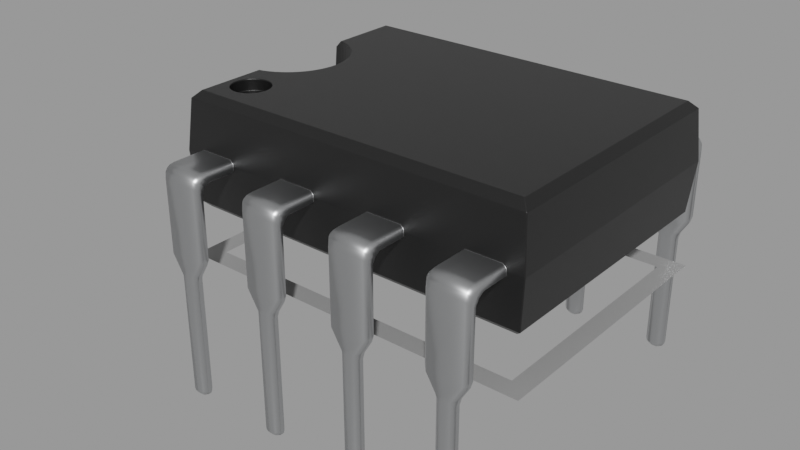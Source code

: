 # Source: d2tp_DIP_01_v01.blend  (saved by Blender 3.0.42; exported with 4.5.12 LTS)
import bpy
from mathutils import Matrix  # noqa: F401  (used for matrix-valued properties, if any)

bpy.ops.wm.read_factory_settings(use_empty=True)
scene = bpy.context.scene
scene.name = 'main'

# ---- materials (node trees are filled in below, after node groups)
mat_sy_alum_matte = bpy.data.materials.new('sy_alum_matte')
mat_sy_alum_matte.use_transparent_shadow = False
mat_sy_dark_matte = bpy.data.materials.new('sy_dark_matte')
mat_sy_dark_matte.use_transparent_shadow = False
mat_sy_dark_matte.roughness = 0.25
mat_sy_lite_matte = bpy.data.materials.new('sy_lite_matte')
mat_sy_lite_matte.use_transparent_shadow = False
mat_sy_lite_matte.roughness = 0.25
mat_sy_chrome_shiny = bpy.data.materials.new('sy_chrome_shiny')
mat_sy_chrome_shiny.use_transparent_shadow = False
mat_sy_copper_shiny = bpy.data.materials.new('sy_copper_shiny')
mat_sy_copper_shiny.use_transparent_shadow = False
mat_ma_darkabs = bpy.data.materials.new('Ma_DarkABS')
mat_ma_darkabs.alpha_threshold = 0.0
mat_ma_darkabs.use_transparent_shadow = False
mat_ma_darkabs.line_color = (0.0, 0.0, 0.0, 1.0)
mat_ma_darkabs_003 = bpy.data.materials.new('Ma_DarkABS.003')
mat_ma_darkabs_003.alpha_threshold = 0.0
mat_ma_darkabs_003.use_transparent_shadow = False
mat_ma_darkabs_003.line_color = (0.0, 0.0, 0.0, 1.0)

# ---- node groups
ng_sy_metal = bpy.data.node_groups.new('sy_metal', 'ShaderNodeTree')
_s = ng_sy_metal.interface.new_socket(name='Color', in_out='OUTPUT', socket_type='NodeSocketColor')
_s.default_value = (0.2987, 0.2987, 0.2987, 1.0)
_s = ng_sy_metal.interface.new_socket(name='Normal', in_out='OUTPUT', socket_type='NodeSocketVector')
_s.min_value = 0.0
_s.max_value = 0.0
_s = ng_sy_metal.interface.new_socket(name='Value', in_out='OUTPUT', socket_type='NodeSocketFloat')
_s.min_value = 0.0
_s.max_value = 0.0
_s = ng_sy_metal.interface.new_socket(name='Color', in_out='INPUT', socket_type='NodeSocketColor')
_s.default_value = (0.2987, 0.2987, 0.2987, 1.0)
_s = ng_sy_metal.interface.new_socket(name='Roughness', in_out='INPUT', socket_type='NodeSocketFloat')
_s.default_value = 1.0
_s.min_value = 0.0
_s.max_value = 2.0
_s = ng_sy_metal.interface.new_socket(name='Bump', in_out='INPUT', socket_type='NodeSocketFloat')
_s.default_value = 1.0
_s.min_value = 0.0
_s.max_value = 2.0
_s = ng_sy_metal.interface.new_socket(name='Scale', in_out='INPUT', socket_type='NodeSocketFloat')
_s.default_value = 1.0
_s.min_value = 0.0
_s.max_value = 2.0
_s = ng_sy_metal.interface.new_socket(name='Normal', in_out='INPUT', socket_type='NodeSocketVector')
_s.min_value = -1.0
_s.max_value = 1.0
_s.hide_value = True
_N = ng_sy_metal.nodes; _L = ng_sy_metal.links
n0 = _N.new('ShaderNodeTexCoord'); n0.name = 'Texture Coordinate.001'; n0.location = (-689, -224)
n1 = _N.new('ShaderNodeMapping'); n1.name = 'Mapping.001'; n1.location = (-479, -207)
n1.width = 240
n1.vector_type = 'TEXTURE'
n1.inputs[2].default_value = (0.7679, 0.576, 0.384)
n2 = _N.new('ShaderNodeTexNoise'); n2.name = 'Musgrave Texture'; n2.location = (-175, -206)
n2.width = 150
n2.normalize = False
n2.inputs[2].default_value = 400.0
n2.inputs[3].default_value = 0.0
n2.inputs[4].default_value = 0.25
n3 = _N.new('ShaderNodeValToRGB'); n3.name = 'ColorRamp'; n3.location = (45, -254)
while len(n3.color_ramp.elements) > 1: n3.color_ramp.elements.remove(n3.color_ramp.elements[-1])
n3.color_ramp.elements[0].position = 0.0; n3.color_ramp.elements[0].color = (0.508, 0.508, 0.508, 1.0)
_e = n3.color_ramp.elements.new(1.0); _e.color = (1.0, 1.0, 1.0, 1.0)
n4 = _N.new('ShaderNodeMix'); n4.name = 'Mix'; n4.location = (351, -115)
n4.data_type = 'RGBA'
n4.blend_type = 'MULTIPLY'
n4.inputs[0].default_value = 0.4667
n5 = _N.new('NodeGroupOutput'); n5.name = 'Group Output'; n5.location = (889, 0)
n6 = _N.new('ShaderNodeRGB'); n6.name = 'RGB'; n6.location = (-683, 362)
n6.outputs[0].default_value = (0.2987, 0.2987, 0.2987, 1.0)
n7 = _N.new('ShaderNodeTexCoord'); n7.name = 'Texture Coordinate'; n7.location = (-689, 83)
n8 = _N.new('ShaderNodeMapping'); n8.name = 'Mapping'; n8.location = (-461, 179)
n8.width = 240
n8.vector_type = 'TEXTURE'
n8.inputs[2].default_value = (0.384, 0.576, 0.7679)
n9 = _N.new('ShaderNodeTexNoise'); n9.name = 'Noise Texture'; n9.location = (-184, 74)
n9.inputs[2].default_value = 150.0
n9.inputs[3].default_value = 5.0
n10 = _N.new('ShaderNodeValToRGB'); n10.name = 'ColorRamp.001'; n10.location = (46, 5)
while len(n10.color_ramp.elements) > 1: n10.color_ramp.elements.remove(n10.color_ramp.elements[-1])
n10.color_ramp.elements[0].position = 0.0; n10.color_ramp.elements[0].color = (0.0, 0.0, 0.0, 1.0)
_e = n10.color_ramp.elements.new(1.0); _e.color = (1.0, 1.0, 1.0, 1.0)
n11 = _N.new('ShaderNodeMath'); n11.name = 'Math'; n11.location = (571, -60)
n11.operation = 'MULTIPLY'
n11.inputs[2].default_value = 0.0
n12 = _N.new('ShaderNodeMath'); n12.name = 'Math.001'; n12.location = (382, -405)
n12.operation = 'DIVIDE'
n12.inputs[1].default_value = 10.0
n12.inputs[2].default_value = 0.0
n13 = _N.new('ShaderNodeBump'); n13.name = 'Bump'; n13.location = (689, -362)
n13.inputs[1].default_value = 0.05
n13.inputs[2].default_value = 1.0
n14 = _N.new('ShaderNodeValue'); n14.name = 'Value'; n14.location = (-1337, -282)
n14.outputs[0].default_value = 1.0
n15 = _N.new('NodeGroupInput'); n15.name = 'Group Input'; n15.location = (-1239, 5)
n16 = _N.new('ShaderNodeCombineXYZ'); n16.name = 'Combine XYZ'; n16.location = (-869, -178)
n17 = _N.new('ShaderNodeMath'); n17.name = 'Math.002'; n17.location = (-1066, -219)
n17.operation = 'MULTIPLY'
n17.inputs[1].default_value = 50.0
n17.inputs[2].default_value = 0.0
n18 = _N.new('ShaderNodeCombineXYZ'); n18.name = 'Combine XYZ.001'; n18.location = (-869, -371)
_L.new(n8.outputs[0], n9.inputs[0])
_L.new(n9.outputs[0], n10.inputs[0])
_L.new(n7.outputs[0], n8.inputs[0])
_L.new(n2.outputs[0], n3.inputs[0])
_L.new(n10.outputs[0], n4.inputs[6])
_L.new(n3.outputs[0], n4.inputs[7])
_L.new(n1.outputs[0], n2.inputs[0])
_L.new(n0.outputs[0], n1.inputs[0])
_L.new(n4.outputs[2], n13.inputs[3])
_L.new(n13.outputs[0], n5.inputs[1])
_L.new(n4.outputs[2], n11.inputs[0])
_L.new(n11.outputs[0], n5.inputs[2])
_L.new(n15.outputs[0], n5.inputs[0])
_L.new(n15.outputs[1], n11.inputs[1])
_L.new(n15.outputs[2], n12.inputs[0])
_L.new(n12.outputs[0], n13.inputs[0])
_L.new(n15.outputs[4], n13.inputs[4])
_L.new(n17.outputs[0], n16.inputs[0])
_L.new(n17.outputs[0], n16.inputs[1])
_L.new(n16.outputs[0], n8.inputs[3])
_L.new(n17.outputs[0], n18.inputs[2])
_L.new(n18.outputs[0], n1.inputs[3])
_L.new(n15.outputs[3], n17.inputs[0])
n5.is_active_output = True
ng_sy_plastic_001 = bpy.data.node_groups.new('sy_plastic.001', 'ShaderNodeTree')
_s = ng_sy_plastic_001.interface.new_socket(name='Color', in_out='OUTPUT', socket_type='NodeSocketColor')
_s.default_value = (0.01341, 0.01341, 0.01341, 1.0)
_s = ng_sy_plastic_001.interface.new_socket(name='Roughness', in_out='OUTPUT', socket_type='NodeSocketColor')
_s.default_value = (0.0, 0.0, 0.0, 0.0)
_s = ng_sy_plastic_001.interface.new_socket(name='Normal', in_out='OUTPUT', socket_type='NodeSocketVector')
_s.min_value = 0.0
_s.max_value = 0.0
_s = ng_sy_plastic_001.interface.new_socket(name='Color', in_out='INPUT', socket_type='NodeSocketColor')
_s.default_value = (0.01341, 0.01341, 0.01341, 1.0)
_s = ng_sy_plastic_001.interface.new_socket(name='Scale', in_out='INPUT', socket_type='NodeSocketFloat')
_s.default_value = 1.0
_s.min_value = 0.0
_s.max_value = 10.0
_s = ng_sy_plastic_001.interface.new_socket(name='Roughness', in_out='INPUT', socket_type='NodeSocketFloat')
_s.default_value = 1.0
_s.min_value = 0.0
_s.max_value = 3.0
_s = ng_sy_plastic_001.interface.new_socket(name='Bump', in_out='INPUT', socket_type='NodeSocketFloat')
_s.default_value = 1.0
_s.min_value = 0.0
_s.max_value = 1.0
_s = ng_sy_plastic_001.interface.new_socket(name='Normal', in_out='INPUT', socket_type='NodeSocketVector')
_s.min_value = -1.0
_s.max_value = 1.0
_s.hide_value = True
_N = ng_sy_plastic_001.nodes; _L = ng_sy_plastic_001.links
n0 = _N.new('ShaderNodeValToRGB'); n0.name = 'ColorRamp'; n0.location = (258, -72)
while len(n0.color_ramp.elements) > 1: n0.color_ramp.elements.remove(n0.color_ramp.elements[-1])
n0.color_ramp.elements[0].position = 0.004545; n0.color_ramp.elements[0].color = (0.2194, 0.2194, 0.2194, 1.0)
_e = n0.color_ramp.elements.new(0.8182); _e.color = (1.0, 1.0, 1.0, 1.0)
n1 = _N.new('ShaderNodeTexNoise'); n1.name = 'Noise Texture'; n1.location = (55, 153)
n2 = _N.new('ShaderNodeTexNoise'); n2.name = 'Musgrave Texture'; n2.location = (46, -89)
n2.width = 150
n2.normalize = False
n2.inputs[2].default_value = 300.0
n2.inputs[3].default_value = 11.2
n2.inputs[4].default_value = 0.25
n3 = _N.new('ShaderNodeValue'); n3.name = 'Value.001'; n3.location = (-353, -382)
n3.outputs[0].default_value = 0.0
n4 = _N.new('ShaderNodeRGB'); n4.name = 'RGB'; n4.location = (-365, 262)
n4.outputs[0].default_value = (0.01341, 0.01341, 0.01341, 1.0)
n5 = _N.new('ShaderNodeMix'); n5.name = 'Mix.001'; n5.location = (550, 25)
n5.data_type = 'RGBA'
n6 = _N.new('NodeReroute'); n6.name = 'Reroute'; n6.location = (-260, -194)
n6.width = 16
n6.socket_idname = 'NodeSocketFloat'
n7 = _N.new('ShaderNodeValue'); n7.name = 'Value'; n7.location = (-429, -187)
n7.outputs[0].default_value = 1.0
n8 = _N.new('ShaderNodeMath'); n8.name = 'Math'; n8.location = (-147, 40)
n8.operation = 'MULTIPLY'
n8.inputs[1].default_value = 400.0
n8.inputs[2].default_value = 0.0
n9 = _N.new('ShaderNodeMath'); n9.name = 'Math.001'; n9.location = (-150, -131)
n9.operation = 'MULTIPLY'
n9.inputs[1].default_value = 300.0
n9.inputs[2].default_value = 0.0
n10 = _N.new('ShaderNodeMath'); n10.name = 'Math.002'; n10.location = (-146, -320)
n10.operation = 'DIVIDE'
n10.inputs[1].default_value = 10.0
n10.inputs[2].default_value = 0.0
n11 = _N.new('ShaderNodeMath'); n11.name = 'Math.003'; n11.location = (746, 19)
n11.operation = 'MULTIPLY'
n11.inputs[2].default_value = 0.0
n12 = _N.new('NodeGroupInput'); n12.name = 'Group Input'; n12.location = (-627, -4)
n13 = _N.new('ShaderNodeValue'); n13.name = 'Value.002'; n13.location = (520, 233)
n13.outputs[0].default_value = 1.0
n14 = _N.new('ShaderNodeBump'); n14.name = 'Bump'; n14.location = (721, -216)
n14.inputs[1].default_value = 0.2
n14.inputs[2].default_value = 1.0
n15 = _N.new('NodeGroupOutput'); n15.name = 'Group Output'; n15.location = (990, -11)
n16 = _N.new('ShaderNodeValToRGB'); n16.name = 'ColorRamp.001'; n16.location = (255, 159)
while len(n16.color_ramp.elements) > 1: n16.color_ramp.elements.remove(n16.color_ramp.elements[-1])
n16.color_ramp.elements[0].position = 0.1727; n16.color_ramp.elements[0].color = (0.2194, 0.2194, 0.2194, 1.0)
_e = n16.color_ramp.elements.new(1.0); _e.color = (1.0, 1.0, 1.0, 1.0)
_L.new(n1.outputs[0], n16.inputs[0])
_L.new(n5.outputs[2], n11.inputs[0])
_L.new(n16.outputs[0], n5.inputs[6])
_L.new(n0.outputs[0], n5.inputs[7])
_L.new(n2.outputs[0], n0.inputs[0])
_L.new(n14.outputs[0], n15.inputs[2])
_L.new(n5.outputs[2], n14.inputs[3])
_L.new(n8.outputs[0], n1.inputs[2])
_L.new(n9.outputs[0], n2.inputs[0])
_L.new(n10.outputs[0], n14.inputs[0])
_L.new(n12.outputs[0], n15.inputs[0])
_L.new(n12.outputs[4], n14.inputs[4])
_L.new(n11.outputs[0], n15.inputs[1])
_L.new(n7.outputs[0], n6.inputs[0])
_L.new(n12.outputs[1], n8.inputs[0])
_L.new(n12.outputs[1], n9.inputs[0])
_L.new(n12.outputs[3], n10.inputs[0])
_L.new(n12.outputs[2], n11.inputs[1])
n15.is_active_output = True
ng_sy_plastic_002 = bpy.data.node_groups.new('sy_plastic.002', 'ShaderNodeTree')
_s = ng_sy_plastic_002.interface.new_socket(name='Color', in_out='OUTPUT', socket_type='NodeSocketColor')
_s.default_value = (0.01341, 0.01341, 0.01341, 1.0)
_s = ng_sy_plastic_002.interface.new_socket(name='Roughness', in_out='OUTPUT', socket_type='NodeSocketColor')
_s.default_value = (0.0, 0.0, 0.0, 0.0)
_s = ng_sy_plastic_002.interface.new_socket(name='Normal', in_out='OUTPUT', socket_type='NodeSocketVector')
_s.min_value = 0.0
_s.max_value = 0.0
_s = ng_sy_plastic_002.interface.new_socket(name='Color', in_out='INPUT', socket_type='NodeSocketColor')
_s.default_value = (0.01341, 0.01341, 0.01341, 1.0)
_s = ng_sy_plastic_002.interface.new_socket(name='Scale', in_out='INPUT', socket_type='NodeSocketFloat')
_s.default_value = 1.0
_s.min_value = 0.0
_s.max_value = 10.0
_s = ng_sy_plastic_002.interface.new_socket(name='Roughness', in_out='INPUT', socket_type='NodeSocketFloat')
_s.default_value = 1.0
_s.min_value = 0.0
_s.max_value = 3.0
_s = ng_sy_plastic_002.interface.new_socket(name='Bump', in_out='INPUT', socket_type='NodeSocketFloat')
_s.default_value = 1.0
_s.min_value = 0.0
_s.max_value = 1.0
_s = ng_sy_plastic_002.interface.new_socket(name='Normal', in_out='INPUT', socket_type='NodeSocketVector')
_s.min_value = -1.0
_s.max_value = 1.0
_s.hide_value = True
_N = ng_sy_plastic_002.nodes; _L = ng_sy_plastic_002.links
n0 = _N.new('ShaderNodeValToRGB'); n0.name = 'ColorRamp'; n0.location = (258, -72)
while len(n0.color_ramp.elements) > 1: n0.color_ramp.elements.remove(n0.color_ramp.elements[-1])
n0.color_ramp.elements[0].position = 0.004545; n0.color_ramp.elements[0].color = (0.2194, 0.2194, 0.2194, 1.0)
_e = n0.color_ramp.elements.new(0.8182); _e.color = (1.0, 1.0, 1.0, 1.0)
n1 = _N.new('ShaderNodeTexNoise'); n1.name = 'Noise Texture'; n1.location = (55, 153)
n2 = _N.new('ShaderNodeTexNoise'); n2.name = 'Musgrave Texture'; n2.location = (46, -89)
n2.width = 150
n2.normalize = False
n2.inputs[2].default_value = 300.0
n2.inputs[3].default_value = 11.2
n2.inputs[4].default_value = 0.25
n3 = _N.new('ShaderNodeValue'); n3.name = 'Value.001'; n3.location = (-353, -382)
n3.outputs[0].default_value = 0.0
n4 = _N.new('ShaderNodeRGB'); n4.name = 'RGB'; n4.location = (-365, 262)
n4.outputs[0].default_value = (0.01341, 0.01341, 0.01341, 1.0)
n5 = _N.new('ShaderNodeMix'); n5.name = 'Mix.001'; n5.location = (550, 25)
n5.data_type = 'RGBA'
n6 = _N.new('NodeReroute'); n6.name = 'Reroute'; n6.location = (-260, -194)
n6.width = 16
n6.socket_idname = 'NodeSocketFloat'
n7 = _N.new('ShaderNodeValue'); n7.name = 'Value'; n7.location = (-429, -187)
n7.outputs[0].default_value = 1.0
n8 = _N.new('ShaderNodeMath'); n8.name = 'Math'; n8.location = (-147, 40)
n8.operation = 'MULTIPLY'
n8.inputs[1].default_value = 400.0
n8.inputs[2].default_value = 0.0
n9 = _N.new('ShaderNodeMath'); n9.name = 'Math.001'; n9.location = (-150, -131)
n9.operation = 'MULTIPLY'
n9.inputs[1].default_value = 300.0
n9.inputs[2].default_value = 0.0
n10 = _N.new('ShaderNodeMath'); n10.name = 'Math.002'; n10.location = (-146, -320)
n10.operation = 'DIVIDE'
n10.inputs[1].default_value = 10.0
n10.inputs[2].default_value = 0.0
n11 = _N.new('ShaderNodeMath'); n11.name = 'Math.003'; n11.location = (746, 19)
n11.operation = 'MULTIPLY'
n11.inputs[2].default_value = 0.0
n12 = _N.new('NodeGroupInput'); n12.name = 'Group Input'; n12.location = (-627, -4)
n13 = _N.new('ShaderNodeValToRGB'); n13.name = 'ColorRamp.001'; n13.location = (255, 159)
while len(n13.color_ramp.elements) > 1: n13.color_ramp.elements.remove(n13.color_ramp.elements[-1])
n13.color_ramp.elements[0].position = 0.1727; n13.color_ramp.elements[0].color = (0.2194, 0.2194, 0.2194, 1.0)
_e = n13.color_ramp.elements.new(1.0); _e.color = (1.0, 1.0, 1.0, 1.0)
n14 = _N.new('ShaderNodeValue'); n14.name = 'Value.002'; n14.location = (520, 233)
n14.outputs[0].default_value = 1.0
n15 = _N.new('ShaderNodeBump'); n15.name = 'Bump'; n15.location = (721, -216)
n15.inputs[1].default_value = 0.2
n15.inputs[2].default_value = 1.0
n16 = _N.new('NodeGroupOutput'); n16.name = 'Group Output'; n16.location = (990, -11)
_L.new(n1.outputs[0], n13.inputs[0])
_L.new(n5.outputs[2], n11.inputs[0])
_L.new(n13.outputs[0], n5.inputs[6])
_L.new(n0.outputs[0], n5.inputs[7])
_L.new(n2.outputs[0], n0.inputs[0])
_L.new(n15.outputs[0], n16.inputs[2])
_L.new(n5.outputs[2], n15.inputs[3])
_L.new(n8.outputs[0], n1.inputs[2])
_L.new(n9.outputs[0], n2.inputs[0])
_L.new(n10.outputs[0], n15.inputs[0])
_L.new(n12.outputs[0], n16.inputs[0])
_L.new(n12.outputs[4], n15.inputs[4])
_L.new(n11.outputs[0], n16.inputs[1])
_L.new(n7.outputs[0], n6.inputs[0])
_L.new(n12.outputs[1], n8.inputs[0])
_L.new(n12.outputs[1], n9.inputs[0])
_L.new(n12.outputs[3], n10.inputs[0])
_L.new(n12.outputs[2], n11.inputs[1])
n16.is_active_output = True
ng_sy_metal_001 = bpy.data.node_groups.new('sy_metal.001', 'ShaderNodeTree')
_s = ng_sy_metal_001.interface.new_socket(name='Color', in_out='OUTPUT', socket_type='NodeSocketColor')
_s.default_value = (0.2987, 0.2987, 0.2987, 1.0)
_s = ng_sy_metal_001.interface.new_socket(name='Normal', in_out='OUTPUT', socket_type='NodeSocketVector')
_s.min_value = 0.0
_s.max_value = 0.0
_s = ng_sy_metal_001.interface.new_socket(name='Value', in_out='OUTPUT', socket_type='NodeSocketFloat')
_s.min_value = 0.0
_s.max_value = 0.0
_s = ng_sy_metal_001.interface.new_socket(name='Color', in_out='INPUT', socket_type='NodeSocketColor')
_s.default_value = (0.2987, 0.2987, 0.2987, 1.0)
_s = ng_sy_metal_001.interface.new_socket(name='Roughness', in_out='INPUT', socket_type='NodeSocketFloat')
_s.default_value = 1.0
_s.min_value = 0.0
_s.max_value = 2.0
_s = ng_sy_metal_001.interface.new_socket(name='Bump', in_out='INPUT', socket_type='NodeSocketFloat')
_s.default_value = 1.0
_s.min_value = 0.0
_s.max_value = 2.0
_s = ng_sy_metal_001.interface.new_socket(name='Scale', in_out='INPUT', socket_type='NodeSocketFloat')
_s.default_value = 1.0
_s.min_value = 0.0
_s.max_value = 2.0
_s = ng_sy_metal_001.interface.new_socket(name='Normal', in_out='INPUT', socket_type='NodeSocketVector')
_s.min_value = -1.0
_s.max_value = 1.0
_s.hide_value = True
_N = ng_sy_metal_001.nodes; _L = ng_sy_metal_001.links
n0 = _N.new('ShaderNodeTexCoord'); n0.name = 'Texture Coordinate.001'; n0.location = (-689, -224)
n1 = _N.new('ShaderNodeMapping'); n1.name = 'Mapping.001'; n1.location = (-479, -207)
n1.width = 240
n1.vector_type = 'TEXTURE'
n2 = _N.new('ShaderNodeTexNoise'); n2.name = 'Musgrave Texture'; n2.location = (-175, -206)
n2.width = 150
n2.normalize = False
n2.inputs[2].default_value = 400.0
n2.inputs[3].default_value = 0.0
n2.inputs[4].default_value = 0.25
n3 = _N.new('ShaderNodeValToRGB'); n3.name = 'ColorRamp'; n3.location = (45, -254)
while len(n3.color_ramp.elements) > 1: n3.color_ramp.elements.remove(n3.color_ramp.elements[-1])
n3.color_ramp.elements[0].position = 0.0; n3.color_ramp.elements[0].color = (0.508, 0.508, 0.508, 1.0)
_e = n3.color_ramp.elements.new(1.0); _e.color = (1.0, 1.0, 1.0, 1.0)
n4 = _N.new('ShaderNodeMix'); n4.name = 'Mix'; n4.location = (351, -115)
n4.data_type = 'RGBA'
n4.blend_type = 'MULTIPLY'
n4.inputs[0].default_value = 0.4667
n5 = _N.new('NodeGroupOutput'); n5.name = 'Group Output'; n5.location = (889, 0)
n6 = _N.new('ShaderNodeRGB'); n6.name = 'RGB'; n6.location = (-683, 362)
n6.outputs[0].default_value = (0.2987, 0.2987, 0.2987, 1.0)
n7 = _N.new('ShaderNodeTexCoord'); n7.name = 'Texture Coordinate'; n7.location = (-689, 83)
n8 = _N.new('ShaderNodeMapping'); n8.name = 'Mapping'; n8.location = (-461, 179)
n8.width = 240
n8.vector_type = 'TEXTURE'
n9 = _N.new('ShaderNodeTexNoise'); n9.name = 'Noise Texture'; n9.location = (-184, 74)
n9.inputs[2].default_value = 150.0
n9.inputs[3].default_value = 5.0
n10 = _N.new('ShaderNodeValToRGB'); n10.name = 'ColorRamp.001'; n10.location = (46, 5)
while len(n10.color_ramp.elements) > 1: n10.color_ramp.elements.remove(n10.color_ramp.elements[-1])
n10.color_ramp.elements[0].position = 0.0; n10.color_ramp.elements[0].color = (0.0, 0.0, 0.0, 1.0)
_e = n10.color_ramp.elements.new(1.0); _e.color = (1.0, 1.0, 1.0, 1.0)
n11 = _N.new('ShaderNodeMath'); n11.name = 'Math'; n11.location = (571, -60)
n11.operation = 'MULTIPLY'
n11.inputs[2].default_value = 0.0
n12 = _N.new('ShaderNodeMath'); n12.name = 'Math.001'; n12.location = (382, -405)
n12.operation = 'DIVIDE'
n12.inputs[1].default_value = 10.0
n12.inputs[2].default_value = 0.0
n13 = _N.new('ShaderNodeBump'); n13.name = 'Bump'; n13.location = (689, -362)
n13.inputs[1].default_value = 0.05
n13.inputs[2].default_value = 1.0
n14 = _N.new('ShaderNodeValue'); n14.name = 'Value'; n14.location = (-1337, -282)
n14.outputs[0].default_value = 1.0
n15 = _N.new('NodeGroupInput'); n15.name = 'Group Input'; n15.location = (-1239, 5)
n16 = _N.new('ShaderNodeCombineXYZ'); n16.name = 'Combine XYZ'; n16.location = (-869, -178)
n17 = _N.new('ShaderNodeMath'); n17.name = 'Math.002'; n17.location = (-1066, -219)
n17.operation = 'MULTIPLY'
n17.inputs[1].default_value = 50.0
n17.inputs[2].default_value = 0.0
n18 = _N.new('ShaderNodeCombineXYZ'); n18.name = 'Combine XYZ.001'; n18.location = (-869, -371)
_L.new(n8.outputs[0], n9.inputs[0])
_L.new(n9.outputs[0], n10.inputs[0])
_L.new(n7.outputs[0], n8.inputs[0])
_L.new(n2.outputs[0], n3.inputs[0])
_L.new(n10.outputs[0], n4.inputs[6])
_L.new(n3.outputs[0], n4.inputs[7])
_L.new(n1.outputs[0], n2.inputs[0])
_L.new(n0.outputs[0], n1.inputs[0])
_L.new(n4.outputs[2], n13.inputs[3])
_L.new(n13.outputs[0], n5.inputs[1])
_L.new(n4.outputs[2], n11.inputs[0])
_L.new(n11.outputs[0], n5.inputs[2])
_L.new(n15.outputs[0], n5.inputs[0])
_L.new(n15.outputs[1], n11.inputs[1])
_L.new(n15.outputs[2], n12.inputs[0])
_L.new(n12.outputs[0], n13.inputs[0])
_L.new(n15.outputs[4], n13.inputs[4])
_L.new(n17.outputs[0], n16.inputs[0])
_L.new(n17.outputs[0], n16.inputs[1])
_L.new(n16.outputs[0], n8.inputs[3])
_L.new(n17.outputs[0], n18.inputs[2])
_L.new(n18.outputs[0], n1.inputs[3])
_L.new(n15.outputs[3], n17.inputs[0])
n5.is_active_output = True
ng_sy_metal_002 = bpy.data.node_groups.new('sy_metal.002', 'ShaderNodeTree')
_s = ng_sy_metal_002.interface.new_socket(name='Color', in_out='OUTPUT', socket_type='NodeSocketColor')
_s.default_value = (0.2987, 0.2987, 0.2987, 1.0)
_s = ng_sy_metal_002.interface.new_socket(name='Normal', in_out='OUTPUT', socket_type='NodeSocketVector')
_s.min_value = 0.0
_s.max_value = 0.0
_s = ng_sy_metal_002.interface.new_socket(name='Value', in_out='OUTPUT', socket_type='NodeSocketFloat')
_s.min_value = 0.0
_s.max_value = 0.0
_s = ng_sy_metal_002.interface.new_socket(name='Color', in_out='INPUT', socket_type='NodeSocketColor')
_s.default_value = (0.2987, 0.2987, 0.2987, 1.0)
_s = ng_sy_metal_002.interface.new_socket(name='Roughness', in_out='INPUT', socket_type='NodeSocketFloat')
_s.default_value = 1.0
_s.min_value = 0.0
_s.max_value = 2.0
_s = ng_sy_metal_002.interface.new_socket(name='Bump', in_out='INPUT', socket_type='NodeSocketFloat')
_s.default_value = 1.0
_s.min_value = 0.0
_s.max_value = 2.0
_s = ng_sy_metal_002.interface.new_socket(name='Scale', in_out='INPUT', socket_type='NodeSocketFloat')
_s.default_value = 1.0
_s.min_value = 0.0
_s.max_value = 2.0
_s = ng_sy_metal_002.interface.new_socket(name='Normal', in_out='INPUT', socket_type='NodeSocketVector')
_s.min_value = -1.0
_s.max_value = 1.0
_s.hide_value = True
_N = ng_sy_metal_002.nodes; _L = ng_sy_metal_002.links
n0 = _N.new('ShaderNodeTexCoord'); n0.name = 'Texture Coordinate.001'; n0.location = (-689, -224)
n1 = _N.new('ShaderNodeMapping'); n1.name = 'Mapping.001'; n1.location = (-479, -207)
n1.width = 240
n1.vector_type = 'TEXTURE'
n2 = _N.new('ShaderNodeTexNoise'); n2.name = 'Musgrave Texture'; n2.location = (-175, -206)
n2.width = 150
n2.normalize = False
n2.inputs[2].default_value = 400.0
n2.inputs[3].default_value = 0.0
n2.inputs[4].default_value = 0.25
n3 = _N.new('ShaderNodeValToRGB'); n3.name = 'ColorRamp'; n3.location = (45, -254)
while len(n3.color_ramp.elements) > 1: n3.color_ramp.elements.remove(n3.color_ramp.elements[-1])
n3.color_ramp.elements[0].position = 0.0; n3.color_ramp.elements[0].color = (0.508, 0.508, 0.508, 1.0)
_e = n3.color_ramp.elements.new(1.0); _e.color = (1.0, 1.0, 1.0, 1.0)
n4 = _N.new('ShaderNodeMix'); n4.name = 'Mix'; n4.location = (351, -115)
n4.data_type = 'RGBA'
n4.blend_type = 'MULTIPLY'
n4.inputs[0].default_value = 0.4667
n5 = _N.new('NodeGroupOutput'); n5.name = 'Group Output'; n5.location = (889, 0)
n6 = _N.new('ShaderNodeRGB'); n6.name = 'RGB'; n6.location = (-683, 362)
n6.outputs[0].default_value = (0.2987, 0.2987, 0.2987, 1.0)
n7 = _N.new('ShaderNodeTexCoord'); n7.name = 'Texture Coordinate'; n7.location = (-689, 83)
n8 = _N.new('ShaderNodeMapping'); n8.name = 'Mapping'; n8.location = (-461, 179)
n8.width = 240
n8.vector_type = 'TEXTURE'
n9 = _N.new('ShaderNodeTexNoise'); n9.name = 'Noise Texture'; n9.location = (-184, 74)
n9.inputs[2].default_value = 150.0
n9.inputs[3].default_value = 5.0
n10 = _N.new('ShaderNodeValToRGB'); n10.name = 'ColorRamp.001'; n10.location = (46, 5)
while len(n10.color_ramp.elements) > 1: n10.color_ramp.elements.remove(n10.color_ramp.elements[-1])
n10.color_ramp.elements[0].position = 0.0; n10.color_ramp.elements[0].color = (0.0, 0.0, 0.0, 1.0)
_e = n10.color_ramp.elements.new(1.0); _e.color = (1.0, 1.0, 1.0, 1.0)
n11 = _N.new('ShaderNodeMath'); n11.name = 'Math'; n11.location = (571, -60)
n11.operation = 'MULTIPLY'
n11.inputs[2].default_value = 0.0
n12 = _N.new('ShaderNodeMath'); n12.name = 'Math.001'; n12.location = (382, -405)
n12.operation = 'DIVIDE'
n12.inputs[1].default_value = 10.0
n12.inputs[2].default_value = 0.0
n13 = _N.new('ShaderNodeBump'); n13.name = 'Bump'; n13.location = (689, -362)
n13.inputs[1].default_value = 0.05
n13.inputs[2].default_value = 1.0
n14 = _N.new('ShaderNodeValue'); n14.name = 'Value'; n14.location = (-1337, -282)
n14.outputs[0].default_value = 1.0
n15 = _N.new('NodeGroupInput'); n15.name = 'Group Input'; n15.location = (-1239, 5)
n16 = _N.new('ShaderNodeCombineXYZ'); n16.name = 'Combine XYZ'; n16.location = (-869, -178)
n17 = _N.new('ShaderNodeMath'); n17.name = 'Math.002'; n17.location = (-1066, -219)
n17.operation = 'MULTIPLY'
n17.inputs[1].default_value = 50.0
n17.inputs[2].default_value = 0.0
n18 = _N.new('ShaderNodeCombineXYZ'); n18.name = 'Combine XYZ.001'; n18.location = (-869, -371)
_L.new(n8.outputs[0], n9.inputs[0])
_L.new(n9.outputs[0], n10.inputs[0])
_L.new(n7.outputs[0], n8.inputs[0])
_L.new(n2.outputs[0], n3.inputs[0])
_L.new(n10.outputs[0], n4.inputs[6])
_L.new(n3.outputs[0], n4.inputs[7])
_L.new(n1.outputs[0], n2.inputs[0])
_L.new(n0.outputs[0], n1.inputs[0])
_L.new(n4.outputs[2], n13.inputs[3])
_L.new(n13.outputs[0], n5.inputs[1])
_L.new(n4.outputs[2], n11.inputs[0])
_L.new(n11.outputs[0], n5.inputs[2])
_L.new(n15.outputs[0], n5.inputs[0])
_L.new(n15.outputs[1], n11.inputs[1])
_L.new(n15.outputs[2], n12.inputs[0])
_L.new(n12.outputs[0], n13.inputs[0])
_L.new(n15.outputs[4], n13.inputs[4])
_L.new(n17.outputs[0], n16.inputs[0])
_L.new(n17.outputs[0], n16.inputs[1])
_L.new(n16.outputs[0], n8.inputs[3])
_L.new(n17.outputs[0], n18.inputs[2])
_L.new(n18.outputs[0], n1.inputs[3])
_L.new(n15.outputs[3], n17.inputs[0])
n5.is_active_output = True
ng_createchipbody_001 = bpy.data.node_groups.new('CreateChipBody.001', 'GeometryNodeTree')
_s = ng_createchipbody_001.interface.new_socket(name='Geometry', in_out='OUTPUT', socket_type='NodeSocketGeometry')
_s = ng_createchipbody_001.interface.new_socket(name='Body Dimension X', in_out='INPUT', socket_type='NodeSocketFloat')
_s.min_value = -1e+04
_s.max_value = 1e+04
_s = ng_createchipbody_001.interface.new_socket(name='Body Dimension Y', in_out='INPUT', socket_type='NodeSocketFloat')
_s.default_value = 0.5
_s.min_value = -1e+04
_s.max_value = 1e+04
_s = ng_createchipbody_001.interface.new_socket(name='Body Dimension Z', in_out='INPUT', socket_type='NodeSocketFloat')
_s.default_value = 0.2
_s.min_value = -1e+04
_s.max_value = 1e+04
_s = ng_createchipbody_001.interface.new_socket(name='Orientation Marker X Offset', in_out='INPUT', socket_type='NodeSocketFloat')
_s.default_value = 0.5
_s.min_value = -1e+04
_s.max_value = 1e+04
_s = ng_createchipbody_001.interface.new_socket(name='Body X Offset', in_out='INPUT', socket_type='NodeSocketFloat')
_s.min_value = -1e+04
_s.max_value = 1e+04
_s = ng_createchipbody_001.interface.new_socket(name='Mark Front of Chip', in_out='INPUT', socket_type='NodeSocketBool')
_s = ng_createchipbody_001.interface.new_socket(name='Mark Pin 1', in_out='INPUT', socket_type='NodeSocketBool')
_s = ng_createchipbody_001.interface.new_socket(name='Shade Smooth', in_out='INPUT', socket_type='NodeSocketBool')
_s = ng_createchipbody_001.interface.new_socket(name='Chip Material', in_out='INPUT', socket_type='NodeSocketMaterial')
_s.default_value = mat_ma_darkabs_003
_s = ng_createchipbody_001.interface.new_socket(name='Chip Z Offset', in_out='INPUT', socket_type='NodeSocketFloat')
_s.default_value = 0.2
_s.min_value = -1e+04
_s.max_value = 1e+04
_s = ng_createchipbody_001.interface.new_socket(name='Marking Z Offset', in_out='INPUT', socket_type='NodeSocketFloat')
_s.default_value = 0.4
_s.min_value = -1e+04
_s.max_value = 1e+04
_s = ng_createchipbody_001.interface.new_socket(name='Use Square Cutout', in_out='INPUT', socket_type='NodeSocketBool')
_s = ng_createchipbody_001.interface.new_socket(name='Cutout Z Offset', in_out='INPUT', socket_type='NodeSocketFloat')
_s.min_value = -1e+04
_s.max_value = 1e+04
_s = ng_createchipbody_001.interface.new_socket(name='Mirron Front Mark', in_out='INPUT', socket_type='NodeSocketBool')
ng_createchipbody_001.is_modifier = True
_N = ng_createchipbody_001.nodes; _L = ng_createchipbody_001.links
n0 = _N.new('GeometryNodeStoreNamedAttribute'); n0.name = 'Store Named Attribute.007'; n0.location = (411, -163)
n0.data_type = 'FLOAT_VECTOR'
n0.domain = 'CORNER'
n0.inputs[2].default_value = 'uv_map'
n1 = _N.new('GeometryNodeStoreNamedAttribute'); n1.name = 'Store Named Attribute.006'; n1.location = (836, -801)
n1.data_type = 'FLOAT_VECTOR'
n1.domain = 'CORNER'
n1.inputs[2].default_value = 'uv_map'
n2 = _N.new('GeometryNodeStoreNamedAttribute'); n2.name = 'Store Named Attribute.005'; n2.location = (835, -740)
n2.data_type = 'FLOAT_VECTOR'
n2.domain = 'CORNER'
n2.inputs[2].default_value = 'uv_map'
n3 = _N.new('GeometryNodeStoreNamedAttribute'); n3.name = 'Store Named Attribute.004'; n3.location = (48, 39)
n3.data_type = 'FLOAT_VECTOR'
n3.domain = 'CORNER'
n3.inputs[2].default_value = 'uv_map'
n4 = _N.new('GeometryNodeStoreNamedAttribute'); n4.name = 'Store Named Attribute.003'; n4.location = (-493, -2943)
n4.data_type = 'FLOAT_VECTOR'
n4.domain = 'CORNER'
n4.inputs[2].default_value = 'uv_map'
n5 = _N.new('GeometryNodeStoreNamedAttribute'); n5.name = 'Store Named Attribute.002'; n5.location = (-494, -2078)
n5.data_type = 'FLOAT_VECTOR'
n5.domain = 'CORNER'
n5.inputs[2].default_value = 'uv_map'
n6 = _N.new('GeometryNodeStoreNamedAttribute'); n6.name = 'Store Named Attribute.001'; n6.location = (-493, -1216)
n6.data_type = 'FLOAT_VECTOR'
n6.domain = 'CORNER'
n6.inputs[2].default_value = 'uv_map'
n7 = _N.new('GeometryNodeStoreNamedAttribute'); n7.name = 'Store Named Attribute'; n7.location = (-494, -351)
n7.data_type = 'FLOAT_VECTOR'
n7.domain = 'CORNER'
n7.inputs[2].default_value = 'uv_map'
n8 = _N.new('NodeFrame'); n8.name = 'Frame.001'; n8.location = (1303, -582)
n8.label = 'Mark front/rear of chip'
n8.width = 2627
n9 = _N.new('NodeFrame'); n9.name = 'Frame'; n9.location = (2485, -1906)
n9.label = 'Generate First Pin Marking'
n9.width = 1212
n10 = _N.new('GeometryNodeTransform'); n10.name = 'Transform'; n10.location = (26, -349)
n11 = _N.new('GeometryNodeTransform'); n11.name = 'Transform.003'; n11.location = (26, -781)
n12 = _N.new('GeometryNodeTransform'); n12.name = 'Transform.004'; n12.location = (26, -997)
n13 = _N.new('GeometryNodeTransform'); n13.name = 'Transform.007'; n13.location = (26, -1645)
n14 = _N.new('ShaderNodeCombineXYZ'); n14.name = 'Combine XYZ.006'; n14.location = (-519, -969)
n15 = _N.new('ShaderNodeCombineXYZ'); n15.name = 'Combine XYZ.001'; n15.location = (-519, -835)
n16 = _N.new('GeometryNodeMeshCube'); n16.name = 'Cube.001'; n16.location = (-519, -351)
n16.inputs[0].default_value = (100.0, 100.0, 1.0)
n17 = _N.new('ShaderNodeCombineXYZ'); n17.name = 'Combine XYZ.010'; n17.location = (-519, -567)
n18 = _N.new('ShaderNodeCombineXYZ'); n18.name = 'Combine XYZ.011'; n18.location = (-519, -701)
n19 = _N.new('GeometryNodeMeshCube'); n19.name = 'Cube.002'; n19.location = (-518, -1216)
n19.inputs[0].default_value = (100.0, 100.0, 1.0)
n20 = _N.new('ShaderNodeCombineXYZ'); n20.name = 'Combine XYZ.012'; n20.location = (-518, -1432)
n21 = _N.new('ShaderNodeCombineXYZ'); n21.name = 'Combine XYZ.013'; n21.location = (-518, -1566)
n22 = _N.new('ShaderNodeCombineXYZ'); n22.name = 'Combine XYZ.014'; n22.location = (-518, -1834)
n23 = _N.new('ShaderNodeCombineXYZ'); n23.name = 'Combine XYZ.015'; n23.location = (-518, -1700)
n24 = _N.new('ShaderNodeMath'); n24.name = 'Math.008'; n24.location = (-716, -1638)
n24.hide = True
n24.operation = 'MULTIPLY'
n24.inputs[1].default_value = -1.0
n25 = _N.new('ShaderNodeMath'); n25.name = 'Math.006'; n25.location = (-720, -1883)
n25.hide = True
n25.operation = 'MULTIPLY'
n25.inputs[1].default_value = -1.0
n26 = _N.new('ShaderNodeMath'); n26.name = 'Math.007'; n26.location = (-918, -1760)
n27 = _N.new('ShaderNodeMath'); n27.name = 'Math.009'; n27.location = (-1120, -1493)
n27.operation = 'RADIANS'
n28 = _N.new('ShaderNodeMath'); n28.name = 'Math.010'; n28.location = (-1120, -1638)
n28.operation = 'DIVIDE'
n28.inputs[1].default_value = 2.0
n29 = _N.new('ShaderNodeMath'); n29.name = 'Math.011'; n29.location = (-699, -1040)
n29.hide = True
n29.operation = 'MULTIPLY'
n29.inputs[1].default_value = -1.0
n30 = _N.new('ShaderNodeMath'); n30.name = 'Math.012'; n30.location = (-699, -750)
n30.hide = True
n30.operation = 'MULTIPLY'
n30.inputs[1].default_value = -1.0
n31 = _N.new('ShaderNodeMath'); n31.name = 'Math.013'; n31.location = (-921, -876)
n32 = _N.new('ShaderNodeMath'); n32.name = 'Math.014'; n32.location = (-1155, -722)
n32.operation = 'DIVIDE'
n32.inputs[1].default_value = 2.0
n33 = _N.new('ShaderNodeMath'); n33.name = 'Math.015'; n33.location = (-922, -588)
n33.operation = 'RADIANS'
n34 = _N.new('GeometryNodeTransform'); n34.name = 'Transform.008'; n34.location = (26, -2076)
n35 = _N.new('GeometryNodeTransform'); n35.name = 'Transform.013'; n35.location = (26, -2940)
n36 = _N.new('ShaderNodeCombineXYZ'); n36.name = 'Combine XYZ.016'; n36.location = (-519, -2696)
n37 = _N.new('ShaderNodeCombineXYZ'); n37.name = 'Combine XYZ.017'; n37.location = (-519, -2562)
n38 = _N.new('GeometryNodeMeshCube'); n38.name = 'Cube.003'; n38.location = (-519, -2078)
n38.inputs[0].default_value = (100.0, 100.0, 1.0)
n39 = _N.new('ShaderNodeCombineXYZ'); n39.name = 'Combine XYZ.018'; n39.location = (-519, -2294)
n40 = _N.new('ShaderNodeCombineXYZ'); n40.name = 'Combine XYZ.019'; n40.location = (-519, -2428)
n41 = _N.new('GeometryNodeMeshCube'); n41.name = 'Cube.004'; n41.location = (-518, -2943)
n41.inputs[0].default_value = (100.0, 100.0, 1.0)
n42 = _N.new('ShaderNodeCombineXYZ'); n42.name = 'Combine XYZ.020'; n42.location = (-518, -3159)
n43 = _N.new('ShaderNodeCombineXYZ'); n43.name = 'Combine XYZ.021'; n43.location = (-518, -3293)
n44 = _N.new('ShaderNodeCombineXYZ'); n44.name = 'Combine XYZ.022'; n44.location = (-518, -3561)
n45 = _N.new('ShaderNodeCombineXYZ'); n45.name = 'Combine XYZ.023'; n45.location = (-518, -3427)
n46 = _N.new('ShaderNodeMath'); n46.name = 'Math.016'; n46.location = (-716, -3364)
n46.hide = True
n46.operation = 'MULTIPLY'
n46.inputs[1].default_value = -1.0
n47 = _N.new('ShaderNodeMath'); n47.name = 'Math.017'; n47.location = (-720, -3610)
n47.hide = True
n47.operation = 'MULTIPLY'
n47.inputs[1].default_value = -1.0
n48 = _N.new('ShaderNodeMath'); n48.name = 'Math.018'; n48.location = (-918, -3487)
n49 = _N.new('ShaderNodeMath'); n49.name = 'Math.019'; n49.location = (-1120, -3220)
n49.operation = 'RADIANS'
n50 = _N.new('ShaderNodeMath'); n50.name = 'Math.020'; n50.location = (-1120, -3365)
n50.operation = 'DIVIDE'
n50.inputs[1].default_value = 2.0
n51 = _N.new('ShaderNodeMath'); n51.name = 'Math.021'; n51.location = (-699, -2767)
n51.hide = True
n51.operation = 'MULTIPLY'
n51.inputs[1].default_value = -1.0
n52 = _N.new('ShaderNodeMath'); n52.name = 'Math.022'; n52.location = (-699, -2477)
n52.hide = True
n52.operation = 'MULTIPLY'
n52.inputs[1].default_value = -1.0
n53 = _N.new('ShaderNodeMath'); n53.name = 'Math.023'; n53.location = (-921, -2603)
n54 = _N.new('ShaderNodeMath'); n54.name = 'Math.024'; n54.location = (-1155, -2449)
n54.operation = 'DIVIDE'
n54.inputs[1].default_value = 2.0
n55 = _N.new('ShaderNodeMath'); n55.name = 'Math.025'; n55.location = (-922, -2314)
n55.operation = 'RADIANS'
n56 = _N.new('GeometryNodeTransform'); n56.name = 'Transform.011'; n56.location = (26, -2292)
n57 = _N.new('GeometryNodeTransform'); n57.name = 'Transform.014'; n57.location = (26, -3156)
n58 = _N.new('GeometryNodeTransform'); n58.name = 'Transform.015'; n58.location = (26, -3372)
n59 = _N.new('GeometryNodeTransform'); n59.name = 'Transform.001'; n59.location = (26, -565)
n60 = _N.new('GeometryNodeTransform'); n60.name = 'Transform.009'; n60.location = (26, -1213)
n61 = _N.new('GeometryNodeTransform'); n61.name = 'Transform.010'; n61.location = (26, -1429)
n62 = _N.new('GeometryNodeTransform'); n62.name = 'Transform.012'; n62.location = (26, -1861)
n63 = _N.new('GeometryNodeTransform'); n63.name = 'Transform.016'; n63.location = (26, -2508)
n64 = _N.new('GeometryNodeTransform'); n64.name = 'Transform.017'; n64.location = (26, -2724)
n65 = _N.new('GeometryNodeMeshBoolean'); n65.name = 'Mesh Boolean'; n65.location = (900, -106)
n65.solver = 'EXACT'
n66 = _N.new('GeometryNodeMeshBoolean'); n66.name = 'Mesh Boolean.001'; n66.location = (1090, -106)
n66.solver = 'EXACT'
n67 = _N.new('GeometryNodeMeshBoolean'); n67.name = 'Mesh Boolean.004'; n67.location = (1280, -106)
n67.solver = 'EXACT'
n68 = _N.new('GeometryNodeMeshBoolean'); n68.name = 'Mesh Boolean.005'; n68.location = (1470, -106)
n68.solver = 'EXACT'
n69 = _N.new('GeometryNodeTransform'); n69.name = 'Transform.018'; n69.location = (26, -3588)
n70 = _N.new('GeometryNodeMeshCube'); n70.name = 'Cube'; n70.location = (23, 39)
n71 = _N.new('ShaderNodeCombineXYZ'); n71.name = 'Combine XYZ'; n71.location = (-503, 34)
n72 = _N.new('ShaderNodeValue'); n72.name = 'Value.003'; n72.location = (-1562, -906)
n72.label = 'Angle'
n72.outputs[0].default_value = 85.0
n73 = _N.new('ShaderNodeValue'); n73.name = 'Value.004'; n73.location = (-1562, -1001)
n73.label = 'Langth Offset'
n73.outputs[0].default_value = 0.5
n74 = _N.new('ShaderNodeValue'); n74.name = 'Value.008'; n74.location = (-1877, -2559)
n74.label = 'Angle'
n74.outputs[0].default_value = 45.0
n75 = _N.new('ShaderNodeValue'); n75.name = 'Value.009'; n75.location = (-1877, -2654)
n75.label = 'Langth Offset'
n75.outputs[0].default_value = 0.825
n76 = _N.new('NodeReroute'); n76.name = 'Reroute.001'; n76.location = (-1987, -545)
n76.width = 16
n76.socket_idname = 'NodeSocketFloat'
n77 = _N.new('NodeReroute'); n77.name = 'Reroute.002'; n77.location = (-1988, -637)
n77.width = 16
n77.socket_idname = 'NodeSocketFloat'
n78 = _N.new('NodeReroute'); n78.name = 'Reroute'; n78.location = (-1986, -453)
n78.width = 16
n78.socket_idname = 'NodeSocketFloat'
n79 = _N.new('NodeGroupInput'); n79.name = 'Group Input.001'; n79.location = (-2724, -447)
n80 = _N.new('GeometryNodeTransform'); n80.name = 'Transform.019'; n80.location = (2579, 379)
n81 = _N.new('GeometryNodeMeshBoolean'); n81.name = 'Mesh Boolean.003'; n81.location = (4321, 118)
n81.solver = 'EXACT'
n81.inputs[3].default_value = True
n82 = _N.new('GeometryNodeSetMaterial'); n82.name = 'Set Material.001'; n82.location = (4735, 0)
n83 = _N.new('GeometryNodeJoinGeometry'); n83.name = 'Join Geometry'; n83.location = (5176, 49)
n84 = _N.new('NodeGroupOutput'); n84.name = 'Group Output'; n84.location = (5536, 43)
n85 = _N.new('GeometryNodeSetShadeSmooth'); n85.name = 'Set Shade Smooth'; n85.location = (4948, 25)
n86 = _N.new('ShaderNodeCombineXYZ'); n86.name = 'Combine XYZ.002'; n86.location = (2362, 216)
n87 = _N.new('GeometryNodeTransform'); n87.name = 'Transform.002'; n87.location = (2457, -42)
n88 = _N.new('GeometryNodeMeshBoolean'); n88.name = 'Mesh Boolean.002'; n88.location = (2224, -30)
n88.solver = 'EXACT'
n89 = _N.new('GeometryNodeJoinGeometry'); n89.name = 'Join Geometry.001'; n89.location = (1691, -283)
n90 = _N.new('ShaderNodeCombineXYZ'); n90.name = 'Combine XYZ.009'; n90.location = (1685, -421)
n91 = _N.new('NodeGroupInput'); n91.name = 'Group Input.002'; n91.location = (30, -558)
n92 = _N.new('GeometryNodeSwitch'); n92.name = 'Switch.003'; n92.location = (1455, -596)
n93 = _N.new('GeometryNodeTransform'); n93.name = 'Transform.020'; n93.location = (1421, -790)
n94 = _N.new('ShaderNodeVectorMath'); n94.name = 'Vector Math'; n94.location = (1221, -903)
n94.operation = 'MULTIPLY'
n94.inputs[1].default_value = (-1.0, 1.0, 1.0)
n95 = _N.new('GeometryNodeSwitch'); n95.name = 'Switch.002'; n95.location = (1006, -643)
n96 = _N.new('ShaderNodeCombineXYZ'); n96.name = 'Combine XYZ.007'; n96.location = (815, -851)
n97 = _N.new('GeometryNodeTransform'); n97.name = 'Transform.005'; n97.location = (1217, -613)
n98 = _N.new('GeometryNodeMeshCylinder'); n98.name = 'Cylinder.002'; n98.location = (810, -740)
n98.hide = True
n98.inputs[0].default_value = 64
n98.inputs[1].default_value = 20
n98.inputs[2].default_value = 2
n98.inputs[3].default_value = 0.15
n98.inputs[4].default_value = 10.0
n99 = _N.new('GeometryNodeMeshCube'); n99.name = 'Cube.005'; n99.location = (811, -801)
n99.hide = True
n99.inputs[0].default_value = (0.2, 0.2, 10.0)
n100 = _N.new('ShaderNodeMath'); n100.name = 'Math'; n100.location = (546, -860)
n101 = _N.new('ShaderNodeMath'); n101.name = 'Math.003'; n101.location = (378, -775)
n101.hide = True
n101.operation = 'DIVIDE'
n101.inputs[1].default_value = -2.0
n102 = _N.new('ShaderNodeMath'); n102.name = 'Math.004'; n102.location = (376, -850)
n102.inputs[1].default_value = 5.0
n103 = _N.new('GeometryNodeSwitch'); n103.name = 'Switch'; n103.location = (1951, -146)
n104 = _N.new('ShaderNodeMath'); n104.name = 'Math.005'; n104.location = (436, -420)
n104.operation = 'MULTIPLY'
n104.inputs[1].default_value = -0.33
n105 = _N.new('ShaderNodeCombineXYZ'); n105.name = 'Combine XYZ.008'; n105.location = (619, -369)
n105.inputs[2].default_value = 1.4
n106 = _N.new('GeometryNodeSwitch'); n106.name = 'Switch.001'; n106.location = (1042, -30)
n107 = _N.new('GeometryNodeTransform'); n107.name = 'Transform.006'; n107.location = (798, -158)
n108 = _N.new('NodeGroupInput'); n108.name = 'Group Input.003'; n108.location = (30, -317)
n109 = _N.new('GeometryNodeMeshCylinder'); n109.name = 'Cylinder.001'; n109.location = (386, -163)
n109.inputs[0].default_value = 64
n109.inputs[1].default_value = 20
n109.inputs[2].default_value = 2
n109.inputs[3].default_value = 0.05
n0.parent = n9
n1.parent = n8
n2.parent = n8
n87.parent = n8
n88.parent = n8
n89.parent = n8
n90.parent = n8
n91.parent = n8
n92.parent = n8
n93.parent = n8
n94.parent = n8
n95.parent = n8
n96.parent = n8
n97.parent = n8
n98.parent = n8
n99.parent = n8
n100.parent = n8
n101.parent = n8
n102.parent = n8
n103.parent = n8
n104.parent = n9
n105.parent = n9
n106.parent = n9
n107.parent = n9
n108.parent = n9
n109.parent = n9
_L.new(n88.outputs[0], n87.inputs[0])
_L.new(n0.outputs[0], n107.inputs[0])
_L.new(n83.outputs[0], n84.inputs[0])
_L.new(n82.outputs[0], n85.inputs[0])
_L.new(n91.outputs[0], n101.inputs[0])
_L.new(n101.outputs[0], n96.inputs[0])
_L.new(n91.outputs[9], n102.inputs[0])
_L.new(n102.outputs[0], n100.inputs[0])
_L.new(n108.outputs[1], n104.inputs[0])
_L.new(n104.outputs[0], n105.inputs[1])
_L.new(n105.outputs[0], n107.inputs[1])
_L.new(n87.outputs[0], n81.inputs[0])
_L.new(n81.outputs[0], n82.inputs[0])
_L.new(n91.outputs[4], n90.inputs[0])
_L.new(n90.outputs[0], n87.inputs[1])
_L.new(n106.outputs[0], n81.inputs[1])
_L.new(n107.outputs[0], n106.inputs[2])
_L.new(n108.outputs[6], n106.inputs[0])
_L.new(n91.outputs[8], n82.inputs[2])
_L.new(n85.outputs[0], n83.inputs[0])
_L.new(n103.outputs[0], n88.inputs[1])
_L.new(n97.outputs[0], n89.inputs[0])
_L.new(n91.outputs[5], n103.inputs[0])
_L.new(n71.outputs[0], n70.inputs[0])
_L.new(n78.outputs[0], n71.inputs[0])
_L.new(n76.outputs[0], n71.inputs[1])
_L.new(n77.outputs[0], n71.inputs[2])
_L.new(n7.outputs[0], n10.inputs[0])
_L.new(n76.outputs[0], n32.inputs[0])
_L.new(n15.outputs[0], n10.inputs[1])
_L.new(n29.outputs[0], n14.inputs[1])
_L.new(n14.outputs[0], n59.inputs[1])
_L.new(n7.outputs[0], n59.inputs[0])
_L.new(n15.outputs[0], n11.inputs[1])
_L.new(n14.outputs[0], n12.inputs[1])
_L.new(n7.outputs[0], n11.inputs[0])
_L.new(n7.outputs[0], n12.inputs[0])
_L.new(n32.outputs[0], n31.inputs[0])
_L.new(n31.outputs[0], n15.inputs[1])
_L.new(n31.outputs[0], n29.inputs[0])
_L.new(n30.outputs[0], n18.inputs[0])
_L.new(n17.outputs[0], n10.inputs[2])
_L.new(n17.outputs[0], n59.inputs[2])
_L.new(n18.outputs[0], n11.inputs[2])
_L.new(n18.outputs[0], n12.inputs[2])
_L.new(n73.outputs[0], n31.inputs[1])
_L.new(n72.outputs[0], n33.inputs[0])
_L.new(n33.outputs[0], n17.inputs[0])
_L.new(n33.outputs[0], n30.inputs[0])
_L.new(n6.outputs[0], n60.inputs[0])
_L.new(n23.outputs[0], n60.inputs[1])
_L.new(n22.outputs[0], n61.inputs[1])
_L.new(n6.outputs[0], n61.inputs[0])
_L.new(n23.outputs[0], n13.inputs[1])
_L.new(n22.outputs[0], n62.inputs[1])
_L.new(n6.outputs[0], n13.inputs[0])
_L.new(n6.outputs[0], n62.inputs[0])
_L.new(n28.outputs[0], n26.inputs[0])
_L.new(n26.outputs[0], n25.inputs[0])
_L.new(n20.outputs[0], n60.inputs[2])
_L.new(n20.outputs[0], n61.inputs[2])
_L.new(n21.outputs[0], n13.inputs[2])
_L.new(n21.outputs[0], n62.inputs[2])
_L.new(n27.outputs[0], n24.inputs[0])
_L.new(n78.outputs[0], n28.inputs[0])
_L.new(n27.outputs[0], n20.inputs[1])
_L.new(n24.outputs[0], n21.inputs[1])
_L.new(n25.outputs[0], n22.inputs[0])
_L.new(n26.outputs[0], n23.inputs[0])
_L.new(n3.outputs[0], n65.inputs[0])
_L.new(n72.outputs[0], n27.inputs[0])
_L.new(n73.outputs[0], n26.inputs[1])
_L.new(n5.outputs[0], n34.inputs[0])
_L.new(n37.outputs[0], n34.inputs[1])
_L.new(n51.outputs[0], n36.inputs[1])
_L.new(n36.outputs[0], n56.inputs[1])
_L.new(n5.outputs[0], n56.inputs[0])
_L.new(n37.outputs[0], n63.inputs[1])
_L.new(n36.outputs[0], n64.inputs[1])
_L.new(n5.outputs[0], n63.inputs[0])
_L.new(n5.outputs[0], n64.inputs[0])
_L.new(n54.outputs[0], n53.inputs[0])
_L.new(n53.outputs[0], n37.inputs[1])
_L.new(n53.outputs[0], n51.inputs[0])
_L.new(n52.outputs[0], n40.inputs[0])
_L.new(n39.outputs[0], n34.inputs[2])
_L.new(n39.outputs[0], n56.inputs[2])
_L.new(n40.outputs[0], n63.inputs[2])
_L.new(n40.outputs[0], n64.inputs[2])
_L.new(n75.outputs[0], n53.inputs[1])
_L.new(n74.outputs[0], n55.inputs[0])
_L.new(n55.outputs[0], n39.inputs[0])
_L.new(n55.outputs[0], n52.inputs[0])
_L.new(n4.outputs[0], n35.inputs[0])
_L.new(n45.outputs[0], n35.inputs[1])
_L.new(n44.outputs[0], n57.inputs[1])
_L.new(n4.outputs[0], n57.inputs[0])
_L.new(n45.outputs[0], n58.inputs[1])
_L.new(n44.outputs[0], n69.inputs[1])
_L.new(n4.outputs[0], n58.inputs[0])
_L.new(n4.outputs[0], n69.inputs[0])
_L.new(n50.outputs[0], n48.inputs[0])
_L.new(n48.outputs[0], n47.inputs[0])
_L.new(n42.outputs[0], n35.inputs[2])
_L.new(n42.outputs[0], n57.inputs[2])
_L.new(n43.outputs[0], n58.inputs[2])
_L.new(n43.outputs[0], n69.inputs[2])
_L.new(n49.outputs[0], n46.inputs[0])
_L.new(n49.outputs[0], n42.inputs[1])
_L.new(n46.outputs[0], n43.inputs[1])
_L.new(n47.outputs[0], n44.inputs[0])
_L.new(n48.outputs[0], n45.inputs[0])
_L.new(n74.outputs[0], n49.inputs[0])
_L.new(n75.outputs[0], n48.inputs[1])
_L.new(n78.outputs[0], n50.inputs[0])
_L.new(n76.outputs[0], n54.inputs[0])
_L.new(n65.outputs[0], n66.inputs[0])
_L.new(n66.outputs[0], n67.inputs[0])
_L.new(n67.outputs[0], n68.inputs[0])
_L.new(n10.outputs[0], n65.inputs[1])
_L.new(n59.outputs[0], n65.inputs[1])
_L.new(n11.outputs[0], n65.inputs[1])
_L.new(n12.outputs[0], n65.inputs[1])
_L.new(n60.outputs[0], n66.inputs[1])
_L.new(n61.outputs[0], n66.inputs[1])
_L.new(n13.outputs[0], n66.inputs[1])
_L.new(n62.outputs[0], n66.inputs[1])
_L.new(n34.outputs[0], n67.inputs[1])
_L.new(n56.outputs[0], n67.inputs[1])
_L.new(n63.outputs[0], n67.inputs[1])
_L.new(n64.outputs[0], n67.inputs[1])
_L.new(n35.outputs[0], n68.inputs[1])
_L.new(n57.outputs[0], n68.inputs[1])
_L.new(n58.outputs[0], n68.inputs[1])
_L.new(n69.outputs[0], n68.inputs[1])
_L.new(n79.outputs[0], n78.inputs[0])
_L.new(n79.outputs[1], n76.inputs[0])
_L.new(n79.outputs[2], n77.inputs[0])
_L.new(n68.outputs[0], n80.inputs[0])
_L.new(n86.outputs[0], n80.inputs[1])
_L.new(n91.outputs[9], n86.inputs[2])
_L.new(n80.outputs[0], n88.inputs[0])
_L.new(n91.outputs[7], n85.inputs[2])
_L.new(n2.outputs[0], n95.inputs[1])
_L.new(n95.outputs[0], n97.inputs[0])
_L.new(n1.outputs[0], n95.inputs[2])
_L.new(n96.outputs[0], n97.inputs[1])
_L.new(n91.outputs[11], n95.inputs[0])
_L.new(n100.outputs[0], n96.inputs[2])
_L.new(n91.outputs[12], n100.inputs[1])
_L.new(n96.outputs[0], n94.inputs[0])
_L.new(n95.outputs[0], n93.inputs[0])
_L.new(n94.outputs[0], n93.inputs[1])
_L.new(n93.outputs[0], n92.inputs[2])
_L.new(n89.outputs[0], n103.inputs[2])
_L.new(n92.outputs[0], n89.inputs[0])
_L.new(n91.outputs[13], n92.inputs[0])
_L.new(n16.outputs[0], n7.inputs[0])
_L.new(n16.outputs[1], n7.inputs[3])
_L.new(n19.outputs[0], n6.inputs[0])
_L.new(n19.outputs[1], n6.inputs[3])
_L.new(n38.outputs[0], n5.inputs[0])
_L.new(n38.outputs[1], n5.inputs[3])
_L.new(n41.outputs[0], n4.inputs[0])
_L.new(n41.outputs[1], n4.inputs[3])
_L.new(n70.outputs[0], n3.inputs[0])
_L.new(n70.outputs[1], n3.inputs[3])
_L.new(n98.outputs[0], n2.inputs[0])
_L.new(n98.outputs[4], n2.inputs[3])
_L.new(n99.outputs[0], n1.inputs[0])
_L.new(n99.outputs[1], n1.inputs[3])
_L.new(n109.outputs[0], n0.inputs[0])
_L.new(n109.outputs[4], n0.inputs[3])
n84.is_active_output = True
ng_s2g_001 = bpy.data.node_groups.new('S2G.001', 'GeometryNodeTree')
_s = ng_s2g_001.interface.new_socket(name='Mesh', in_out='OUTPUT', socket_type='NodeSocketGeometry')
_s = ng_s2g_001.interface.new_socket(name='String', in_out='INPUT', socket_type='NodeSocketString')
_s.default_value = '555'
_s = ng_s2g_001.interface.new_socket(name='Size', in_out='INPUT', socket_type='NodeSocketFloat')
_s.subtype = 'DISTANCE'
_s.default_value = 0.2
_s.min_value = 0.0
_s = ng_s2g_001.interface.new_socket(name='Translate X', in_out='INPUT', socket_type='NodeSocketFloat')
_s.min_value = -1e+04
_s.max_value = 1e+04
_s = ng_s2g_001.interface.new_socket(name='Translate Y', in_out='INPUT', socket_type='NodeSocketFloat')
_s.min_value = -1e+04
_s.max_value = 1e+04
_s = ng_s2g_001.interface.new_socket(name='Translate Z', in_out='INPUT', socket_type='NodeSocketFloat')
_s.min_value = -1e+04
_s.max_value = 1e+04
_s = ng_s2g_001.interface.new_socket(name='Rotate Z', in_out='INPUT', socket_type='NodeSocketFloat')
_s.min_value = -1e+04
_s.max_value = 1e+04
ng_s2g_001.is_modifier = True
_N = ng_s2g_001.nodes; _L = ng_s2g_001.links
n0 = _N.new('GeometryNodeTransform'); n0.name = 'Transform.006'; n0.location = (193, 126)
n1 = _N.new('GeometryNodeStringToCurves'); n1.name = 'String to Curves.002'; n1.location = (-377, 283)
n1.font = None
n1.pivot_mode = 'MIDPOINT'
n2 = _N.new('ShaderNodeCombineXYZ'); n2.name = 'Combine XYZ.007'; n2.location = (-137, 85)
n3 = _N.new('ShaderNodeCombineXYZ'); n3.name = 'Combine XYZ.011'; n3.location = (-138, -70)
n4 = _N.new('GeometryNodeFillCurve'); n4.name = 'Fill Curve.002'; n4.location = (373, 182)
n5 = _N.new('NodeGroupOutput'); n5.name = 'Group Output'; n5.location = (574, 175)
n6 = _N.new('NodeGroupInput'); n6.name = 'Group Input'; n6.location = (-648, -34)
_L.new(n6.outputs[0], n1.inputs[0])
_L.new(n6.outputs[1], n1.inputs[1])
_L.new(n6.outputs[5], n2.inputs[2])
_L.new(n4.outputs[0], n5.inputs[0])
_L.new(n6.outputs[2], n3.inputs[0])
_L.new(n6.outputs[3], n3.inputs[1])
_L.new(n6.outputs[4], n3.inputs[2])
_L.new(n1.outputs[0], n0.inputs[0])
_L.new(n0.outputs[0], n4.inputs[0])
_L.new(n2.outputs[0], n0.inputs[2])
_L.new(n3.outputs[0], n0.inputs[1])
n5.is_active_output = True
ng_domath_001 = bpy.data.node_groups.new('DoMath.001', 'GeometryNodeTree')
_s = ng_domath_001.interface.new_socket(name='Body X', in_out='OUTPUT', socket_type='NodeSocketFloat')
_s = ng_domath_001.interface.new_socket(name='Body Y', in_out='OUTPUT', socket_type='NodeSocketFloat')
_s = ng_domath_001.interface.new_socket(name='Body Z', in_out='OUTPUT', socket_type='NodeSocketFloat')
_s = ng_domath_001.interface.new_socket(name='Value', in_out='OUTPUT', socket_type='NodeSocketFloat')
_s = ng_domath_001.interface.new_socket(name='Cube Offset', in_out='OUTPUT', socket_type='NodeSocketFloat')
_s = ng_domath_001.interface.new_socket(name='Z Offset for Labels', in_out='OUTPUT', socket_type='NodeSocketFloat')
_s = ng_domath_001.interface.new_socket(name='Front', in_out='INPUT', socket_type='NodeSocketFloat')
_s.default_value = 0.5
_s.min_value = -1e+04
_s.max_value = 1e+04
_s = ng_domath_001.interface.new_socket(name='Back', in_out='INPUT', socket_type='NodeSocketFloat')
_s.default_value = 0.5
_s.min_value = -1e+04
_s.max_value = 1e+04
_s = ng_domath_001.interface.new_socket(name='Width', in_out='INPUT', socket_type='NodeSocketFloat')
_s.default_value = 0.5
_s.min_value = -1e+04
_s.max_value = 1e+04
_s = ng_domath_001.interface.new_socket(name='Height', in_out='INPUT', socket_type='NodeSocketFloat')
_s.default_value = 0.5
_s.min_value = -1e+04
_s.max_value = 1e+04
_s = ng_domath_001.interface.new_socket(name='Pin Spacing', in_out='INPUT', socket_type='NodeSocketFloat')
_s.default_value = 0.5
_s.min_value = -1e+04
_s.max_value = 1e+04
_s = ng_domath_001.interface.new_socket(name='Pin Count', in_out='INPUT', socket_type='NodeSocketFloat')
_s.default_value = 0.5
_s.min_value = -1e+04
_s.max_value = 1e+04
_s = ng_domath_001.interface.new_socket(name='Chip Z Offset', in_out='INPUT', socket_type='NodeSocketFloat')
_s.default_value = 0.5
_s.min_value = -1e+04
_s.max_value = 1e+04
_N = ng_domath_001.nodes; _L = ng_domath_001.links
n0 = _N.new('NodeFrame'); n0.name = 'Frame.013'; n0.location = (178, -640)
n0.label = 'Z Offest for Labels'
n0.width = 554
n1 = _N.new('NodeFrame'); n1.name = 'Frame.009'; n1.location = (293, -499)
n1.label = 'Cube Offest'
n1.width = 381
n2 = _N.new('NodeFrame'); n2.name = 'Frame.010'; n2.location = (35, -32)
n2.label = 'Cube Length'
n2.width = 200
n3 = _N.new('NodeFrame'); n3.name = 'Frame.008'; n3.location = (-781, -280)
n3.label = 'Length of Pin Section'
n3.width = 362
n4 = _N.new('NodeFrame'); n4.name = 'Frame'; n4.location = (-708, -548)
n4.label = 'Divide by 10 for scaling'
n4.width = 258
n5 = _N.new('ShaderNodeMath'); n5.name = 'Math'; n5.location = (-335, -459)
n5.hide = True
n6 = _N.new('NodeGroupInput'); n6.name = 'Group Input.001'; n6.location = (-1096, -447)
n7 = _N.new('NodeGroupInput'); n7.name = 'Group Input'; n7.location = (-1105, -702)
n8 = _N.new('ShaderNodeMath'); n8.name = 'Math.019'; n8.location = (30, -35)
n8.hide = True
n8.operation = 'DIVIDE'
n8.inputs[1].default_value = 2.0
n9 = _N.new('ShaderNodeMath'); n9.name = 'Math.020'; n9.location = (201, -50)
n9.hide = True
n10 = _N.new('ShaderNodeMath'); n10.name = 'Math.004'; n10.location = (211, -36)
n10.hide = True
n10.operation = 'DIVIDE'
n10.inputs[1].default_value = 2.0
n11 = _N.new('ShaderNodeMath'); n11.name = 'Math.014'; n11.location = (30, -35)
n11.hide = True
n11.operation = 'SUBTRACT'
n12 = _N.new('ShaderNodeMath'); n12.name = 'Math.001'; n12.location = (30, -35)
n12.hide = True
n13 = _N.new('ShaderNodeMath'); n13.name = 'Math.008'; n13.location = (30, -35)
n13.hide = True
n13.operation = 'DIVIDE'
n13.inputs[1].default_value = 10.0
n14 = _N.new('ShaderNodeMath'); n14.name = 'Math.007'; n14.location = (192, -43)
n14.hide = True
n14.operation = 'MULTIPLY'
n15 = _N.new('ShaderNodeMath'); n15.name = 'Math.006'; n15.location = (31, -92)
n15.hide = True
n15.operation = 'SUBTRACT'
n15.inputs[1].default_value = 1.0
n16 = _N.new('ShaderNodeMath'); n16.name = 'Math.010'; n16.location = (73, -94)
n16.hide = True
n16.operation = 'DIVIDE'
n16.inputs[1].default_value = 10.0
n17 = _N.new('ShaderNodeMath'); n17.name = 'Math.011'; n17.location = (54, -133)
n17.hide = True
n17.operation = 'DIVIDE'
n17.inputs[1].default_value = 10.0
n18 = _N.new('ShaderNodeMath'); n18.name = 'Math.012'; n18.location = (30, -179)
n18.hide = True
n18.operation = 'DIVIDE'
n18.inputs[1].default_value = 10.0
n19 = _N.new('ShaderNodeMath'); n19.name = 'Math.009'; n19.location = (88, -35)
n19.hide = True
n19.operation = 'DIVIDE'
n19.inputs[1].default_value = 10.0
n20 = _N.new('NodeGroupOutput'); n20.name = 'Group Output'; n20.location = (919, -60)
n21 = _N.new('ShaderNodeMath'); n21.name = 'Math.021'; n21.location = (384, -52)
n21.inputs[1].default_value = 0.0005
n8.parent = n0
n9.parent = n0
n10.parent = n1
n11.parent = n1
n12.parent = n2
n13.parent = n3
n14.parent = n3
n15.parent = n3
n16.parent = n4
n17.parent = n4
n18.parent = n4
n19.parent = n4
n21.parent = n0
_L.new(n7.outputs[0], n19.inputs[0])
_L.new(n7.outputs[1], n16.inputs[0])
_L.new(n7.outputs[2], n17.inputs[0])
_L.new(n7.outputs[3], n18.inputs[0])
_L.new(n12.outputs[0], n20.inputs[0])
_L.new(n17.outputs[0], n20.inputs[1])
_L.new(n18.outputs[0], n20.inputs[2])
_L.new(n7.outputs[4], n13.inputs[0])
_L.new(n7.outputs[5], n15.inputs[0])
_L.new(n19.outputs[0], n20.inputs[3])
_L.new(n10.outputs[0], n20.inputs[4])
_L.new(n21.outputs[0], n20.inputs[5])
_L.new(n7.outputs[6], n9.inputs[1])
_L.new(n16.outputs[0], n5.inputs[1])
_L.new(n5.outputs[0], n12.inputs[1])
_L.new(n19.outputs[0], n12.inputs[0])
_L.new(n13.outputs[0], n14.inputs[0])
_L.new(n14.outputs[0], n5.inputs[0])
_L.new(n5.outputs[0], n11.inputs[0])
_L.new(n15.outputs[0], n14.inputs[1])
_L.new(n11.outputs[0], n10.inputs[0])
_L.new(n19.outputs[0], n11.inputs[1])
_L.new(n18.outputs[0], n8.inputs[0])
_L.new(n8.outputs[0], n9.inputs[0])
_L.new(n9.outputs[0], n21.inputs[0])
n20.is_active_output = True
ng_d_to_r_001 = bpy.data.node_groups.new('D to R.001', 'GeometryNodeTree')
_s = ng_d_to_r_001.interface.new_socket(name='Radians', in_out='OUTPUT', socket_type='NodeSocketFloat')
_s = ng_d_to_r_001.interface.new_socket(name='Degrees', in_out='INPUT', socket_type='NodeSocketFloat')
_s.default_value = 0.5
_s.min_value = -1e+04
_s.max_value = 1e+04
_N = ng_d_to_r_001.nodes; _L = ng_d_to_r_001.links
n0 = _N.new('ShaderNodeMath'); n0.name = 'Math'; n0.location = (-107, -66)
n0.operation = 'DIVIDE'
n0.inputs[0].default_value = 3.142
n0.inputs[1].default_value = 180.0
n1 = _N.new('NodeGroupOutput'); n1.name = 'Group Output'; n1.location = (297, 0)
n2 = _N.new('ShaderNodeMath'); n2.name = 'Math.001'; n2.location = (107, 66)
n2.operation = 'MULTIPLY'
n3 = _N.new('NodeGroupInput'); n3.name = 'Group Input'; n3.location = (-307, 0)
_L.new(n3.outputs[0], n2.inputs[0])
_L.new(n2.outputs[0], n1.inputs[0])
_L.new(n0.outputs[0], n2.inputs[1])
n1.is_active_output = True
ng_lop_001 = bpy.data.node_groups.new('LoP.001', 'GeometryNodeTree')
_s = ng_lop_001.interface.new_socket(name='Instances', in_out='OUTPUT', socket_type='NodeSocketGeometry')
_s = ng_lop_001.interface.new_socket(name='End X', in_out='INPUT', socket_type='NodeSocketFloat')
_s.default_value = 4.8
_s.min_value = -1e+04
_s.max_value = 1e+04
_s = ng_lop_001.interface.new_socket(name='End Y', in_out='INPUT', socket_type='NodeSocketFloat')
_s.default_value = 0.2
_s.min_value = -1e+04
_s.max_value = 1e+04
_s = ng_lop_001.interface.new_socket(name='End Z', in_out='INPUT', socket_type='NodeSocketFloat')
_s.min_value = -1e+04
_s.max_value = 1e+04
_s = ng_lop_001.interface.new_socket(name='Count', in_out='INPUT', socket_type='NodeSocketInt')
_s.default_value = 2
_s.min_value = 2
_s.max_value = 100000
_s = ng_lop_001.interface.new_socket(name='Instance', in_out='INPUT', socket_type='NodeSocketGeometry')
_s = ng_lop_001.interface.new_socket(name='Pin Rotation', in_out='INPUT', socket_type='NodeSocketFloat')
_s.min_value = -1e+04
_s.max_value = 1e+04
ng_lop_001.is_modifier = True
_N = ng_lop_001.nodes; _L = ng_lop_001.links
n0 = _N.new('NodeFrame'); n0.name = 'Frame.003'; n0.location = (-370, 287)
n0.label = 'Generate  pins'
n0.width = 894
n1 = _N.new('NodeGroupOutput'); n1.name = 'Group Output'; n1.location = (611, 51)
n2 = _N.new('GeometryNodeCurveToPoints'); n2.name = 'Curve to Points'; n2.location = (446, -113)
n3 = _N.new('GeometryNodeCurvePrimitiveLine'); n3.name = 'Curve Line'; n3.location = (237, -114)
n4 = _N.new('ShaderNodeCombineXYZ'); n4.name = 'Combine XYZ.005'; n4.location = (37, -200)
n5 = _N.new('GeometryNodeInstanceOnPoints'); n5.name = 'Instance on Points'; n5.location = (724, -231)
n6 = _N.new('ShaderNodeCombineXYZ'); n6.name = 'Combine XYZ.006'; n6.location = (347, -400)
n7 = _N.new('NodeGroupInput'); n7.name = 'Group Input'; n7.location = (-783, 17)
n8 = _N.new('GeometryNodeGroup'); n8.name = 'Group'; n8.location = (40, -413)
n8.label = 'D to R'
n8.node_tree = ng_d_to_r_001
n9 = _N.new('ShaderNodeCombineXYZ'); n9.name = 'Combine XYZ.002'; n9.location = (30, -30)
n2.parent = n0
n3.parent = n0
n4.parent = n0
n5.parent = n0
n6.parent = n0
n8.parent = n0
n9.parent = n0
_L.new(n7.outputs[0], n9.inputs[0])
_L.new(n7.outputs[1], n9.inputs[1])
_L.new(n7.outputs[3], n2.inputs[1])
_L.new(n7.outputs[4], n5.inputs[2])
_L.new(n5.outputs[0], n1.inputs[0])
_L.new(n7.outputs[2], n9.inputs[2])
_L.new(n3.outputs[0], n2.inputs[0])
_L.new(n9.outputs[0], n3.inputs[1])
_L.new(n2.outputs[0], n5.inputs[0])
_L.new(n4.outputs[0], n3.inputs[0])
_L.new(n6.outputs[0], n5.inputs[5])
_L.new(n7.outputs[1], n4.inputs[1])
_L.new(n7.outputs[2], n4.inputs[2])
_L.new(n7.outputs[5], n8.inputs[0])
_L.new(n8.outputs[0], n6.inputs[2])
n1.is_active_output = True
ng_createpins_001 = bpy.data.node_groups.new('CreatePins.001', 'GeometryNodeTree')
_s = ng_createpins_001.interface.new_socket(name='Pin Geometry (Instances)', in_out='OUTPUT', socket_type='NodeSocketGeometry')
_s = ng_createpins_001.interface.new_socket(name='X', in_out='INPUT', socket_type='NodeSocketFloat')
_s.default_value = 4.8
_s.min_value = -1e+04
_s.max_value = 1e+04
_s = ng_createpins_001.interface.new_socket(name='Y (Left)', in_out='INPUT', socket_type='NodeSocketFloat')
_s.default_value = -0.2
_s.min_value = -1e+04
_s.max_value = 1e+04
_s = ng_createpins_001.interface.new_socket(name='Y (Right)', in_out='INPUT', socket_type='NodeSocketFloat')
_s.default_value = 0.2
_s.min_value = -1e+04
_s.max_value = 1e+04
_s = ng_createpins_001.interface.new_socket(name='Z', in_out='INPUT', socket_type='NodeSocketFloat')
_s.min_value = -1e+04
_s.max_value = 1e+04
_s = ng_createpins_001.interface.new_socket(name='Pin Count', in_out='INPUT', socket_type='NodeSocketInt')
_s.default_value = 2
_s.min_value = 2
_s.max_value = 100000
_s = ng_createpins_001.interface.new_socket(name='Pin Geometry', in_out='INPUT', socket_type='NodeSocketGeometry')
ng_createpins_001.is_modifier = True
_N = ng_createpins_001.nodes; _L = ng_createpins_001.links
n0 = _N.new('NodeGroupInput'); n0.name = 'Group Input'; n0.location = (-1017, 48)
n1 = _N.new('ShaderNodeValue'); n1.name = 'Value'; n1.location = (-699, 192)
n1.outputs[0].default_value = 90.0
n2 = _N.new('ShaderNodeValue'); n2.name = 'Value.001'; n2.location = (-711, -161)
n2.outputs[0].default_value = -90.0
n3 = _N.new('NodeGroupOutput'); n3.name = 'Group Output'; n3.location = (694, 50)
n4 = _N.new('GeometryNodeJoinGeometry'); n4.name = 'Join Geometry.002'; n4.location = (234, 235)
n5 = _N.new('NodeGroupInput'); n5.name = 'Group Input.001'; n5.location = (-1020, 377)
n6 = _N.new('GeometryNodeGroup'); n6.name = 'Group.001'; n6.location = (-180, 171)
n6.label = 'Create Line of Pins'
n6.width = 193
n6.node_tree = ng_lop_001
n7 = _N.new('GeometryNodeGroup'); n7.name = 'Group'; n7.location = (-183, 416)
n7.label = 'Create Line of Pins'
n7.width = 196
n7.node_tree = ng_lop_001
_L.new(n4.outputs[0], n3.inputs[0])
_L.new(n7.outputs[0], n4.inputs[0])
_L.new(n1.outputs[0], n7.inputs[5])
_L.new(n2.outputs[0], n6.inputs[5])
_L.new(n0.outputs[5], n6.inputs[4])
_L.new(n0.outputs[4], n6.inputs[3])
_L.new(n0.outputs[0], n6.inputs[0])
_L.new(n0.outputs[1], n6.inputs[1])
_L.new(n0.outputs[3], n6.inputs[2])
_L.new(n6.outputs[0], n4.inputs[0])
_L.new(n5.outputs[0], n7.inputs[0])
_L.new(n5.outputs[2], n7.inputs[1])
_L.new(n5.outputs[3], n7.inputs[2])
_L.new(n5.outputs[4], n7.inputs[3])
_L.new(n5.outputs[5], n7.inputs[4])
n3.is_active_output = True
ng_nodegroup = bpy.data.node_groups.new('NodeGroup', 'GeometryNodeTree')
_s = ng_nodegroup.interface.new_socket(name='Output', in_out='OUTPUT', socket_type='NodeSocketGeometry')
_s = ng_nodegroup.interface.new_socket(name='Marking Thickness', in_out='INPUT', socket_type='NodeSocketFloat')
_s.default_value = 0.5
_s.min_value = -1e+04
_s.max_value = 1e+04
_s = ng_nodegroup.interface.new_socket(name='Switch', in_out='INPUT', socket_type='NodeSocketBool')
_s = ng_nodegroup.interface.new_socket(name='Material', in_out='INPUT', socket_type='NodeSocketMaterial')
_s = ng_nodegroup.interface.new_socket(name='Z', in_out='INPUT', socket_type='NodeSocketFloat')
_s.min_value = -1e+04
_s.max_value = 1e+04
_s = ng_nodegroup.interface.new_socket(name='chip x', in_out='INPUT', socket_type='NodeSocketFloat')
_s = ng_nodegroup.interface.new_socket(name='chip y', in_out='INPUT', socket_type='NodeSocketFloat')
_s = ng_nodegroup.interface.new_socket(name='padding', in_out='INPUT', socket_type='NodeSocketFloat')
_s = ng_nodegroup.interface.new_socket(name='x offset', in_out='INPUT', socket_type='NodeSocketFloat')
_s = ng_nodegroup.interface.new_socket(name='String', in_out='INPUT', socket_type='NodeSocketString')
_s.default_value = 'IC3'
ng_nodegroup.is_modifier = True
_N = ng_nodegroup.nodes; _L = ng_nodegroup.links
n0 = _N.new('ShaderNodeCombineXYZ'); n0.name = 'Combine XYZ.003'; n0.location = (318, 50)
n1 = _N.new('GeometryNodeTransform'); n1.name = 'Transform.005'; n1.location = (495, -22)
n2 = _N.new('GeometryNodeJoinGeometry'); n2.name = 'Join Geometry.002'; n2.location = (-61, -240)
n3 = _N.new('GeometryNodeStringToCurves'); n3.name = 'String to Curves'; n3.location = (-1385, 581)
n3.font = None
n3.align_x = 'CENTER'
n3.pivot_mode = 'MIDPOINT'
n3.inputs[1].default_value = 0.2
n4 = _N.new('ShaderNodeMath'); n4.name = 'Math.003'; n4.location = (-672, -374)
n4.hide = True
n5 = _N.new('ShaderNodeMath'); n5.name = 'Math.002'; n5.location = (-672, -337)
n5.hide = True
n6 = _N.new('ShaderNodeMath'); n6.name = 'Math'; n6.location = (-672, -262)
n6.hide = True
n7 = _N.new('ShaderNodeMath'); n7.name = 'Math.001'; n7.location = (-672, -299)
n7.hide = True
n8 = _N.new('ShaderNodeMath'); n8.name = 'Math.006'; n8.location = (-1012, 187)
n8.hide = True
n8.operation = 'MULTIPLY'
n8.inputs[1].default_value = 0.75
n9 = _N.new('ShaderNodeCombineXYZ'); n9.name = 'Combine XYZ'; n9.location = (-822, 391)
n10 = _N.new('GeometryNodeCurvePrimitiveQuadrilateral'); n10.name = 'Quadrilateral.001'; n10.location = (-338, -333)
n11 = _N.new('GeometryNodeCurvePrimitiveQuadrilateral'); n11.name = 'Quadrilateral'; n11.location = (-360, -181)
n12 = _N.new('ShaderNodeMath'); n12.name = 'Math.007'; n12.location = (-1014, 416)
n12.hide = True
n13 = _N.new('ShaderNodeMath'); n13.name = 'Math.004'; n13.location = (-1203, 256)
n13.hide = True
n13.operation = 'DIVIDE'
n13.inputs[1].default_value = 2.0
n14 = _N.new('ShaderNodeMath'); n14.name = 'Math.005'; n14.location = (-1187, 193)
n14.hide = True
n15 = _N.new('GeometryNodeFillCurve'); n15.name = 'Fill Curve'; n15.location = (121, -250)
n16 = _N.new('GeometryNodeSetMaterial'); n16.name = 'Set Material.003'; n16.location = (328, -111)
n17 = _N.new('GeometryNodeSetMaterial'); n17.name = 'Set Material.004'; n17.location = (246, 400)
n18 = _N.new('NodeGroupOutput'); n18.name = 'Group Output'; n18.location = (1155, 183)
n19 = _N.new('GeometryNodeSwitch'); n19.name = 'Switch.003'; n19.location = (935, 198)
n20 = _N.new('GeometryNodeJoinGeometry'); n20.name = 'Join Geometry'; n20.location = (715, 59)
n21 = _N.new('GeometryNodeFillCurve'); n21.name = 'Fill Curve.001'; n21.location = (21, 374)
n22 = _N.new('GeometryNodeTransform'); n22.name = 'Transform'; n22.location = (-382, 561)
n22.inputs[2].default_value = (0.0, 0.0, -1.571)
n23 = _N.new('ShaderNodeCombineXYZ'); n23.name = 'Combine XYZ.001'; n23.location = (-600, 472)
n23.inputs[0].default_value = -0.35
n24 = _N.new('NodeGroupInput'); n24.name = 'Group Input'; n24.location = (-1682, 186)
_L.new(n24.outputs[1], n19.inputs[0])
_L.new(n24.outputs[2], n16.inputs[2])
_L.new(n24.outputs[3], n0.inputs[2])
_L.new(n19.outputs[0], n18.inputs[0])
_L.new(n11.outputs[0], n2.inputs[0])
_L.new(n10.outputs[0], n2.inputs[0])
_L.new(n2.outputs[0], n15.inputs[0])
_L.new(n15.outputs[0], n16.inputs[0])
_L.new(n16.outputs[0], n1.inputs[0])
_L.new(n1.outputs[0], n20.inputs[0])
_L.new(n0.outputs[0], n1.inputs[1])
_L.new(n24.outputs[4], n6.inputs[0])
_L.new(n24.outputs[6], n6.inputs[1])
_L.new(n6.outputs[0], n11.inputs[0])
_L.new(n24.outputs[5], n7.inputs[0])
_L.new(n24.outputs[6], n7.inputs[1])
_L.new(n7.outputs[0], n11.inputs[1])
_L.new(n6.outputs[0], n5.inputs[0])
_L.new(n7.outputs[0], n4.inputs[0])
_L.new(n24.outputs[0], n5.inputs[1])
_L.new(n24.outputs[0], n4.inputs[1])
_L.new(n5.outputs[0], n10.inputs[0])
_L.new(n4.outputs[0], n10.inputs[1])
_L.new(n24.outputs[7], n0.inputs[0])
_L.new(n3.outputs[0], n22.inputs[0])
_L.new(n24.outputs[5], n13.inputs[0])
_L.new(n24.outputs[6], n14.inputs[0])
_L.new(n14.outputs[0], n8.inputs[0])
_L.new(n8.outputs[0], n12.inputs[1])
_L.new(n13.outputs[0], n12.inputs[0])
_L.new(n24.outputs[0], n14.inputs[1])
_L.new(n12.outputs[0], n9.inputs[0])
_L.new(n24.outputs[8], n3.inputs[0])
_L.new(n21.outputs[0], n17.inputs[0])
_L.new(n22.outputs[0], n21.inputs[0])
_L.new(n20.outputs[0], n19.inputs[2])
_L.new(n17.outputs[0], n20.inputs[0])
_L.new(n24.outputs[2], n17.inputs[2])
_L.new(n24.outputs[3], n23.inputs[2])
_L.new(n23.outputs[0], n22.inputs[1])
n18.is_active_output = True
ng_pdip_001 = bpy.data.node_groups.new('PDIP.001', 'GeometryNodeTree')
_s = ng_pdip_001.interface.new_socket(name='Geometry', in_out='OUTPUT', socket_type='NodeSocketGeometry')
_s = ng_pdip_001.interface.new_socket(name='Geometry', in_out='INPUT', socket_type='NodeSocketGeometry')
_s = ng_pdip_001.interface.new_socket(name='Pin Count', in_out='INPUT', socket_type='NodeSocketInt')
_s.default_value = 4
_s.min_value = 2
_s.max_value = 100
_s = ng_pdip_001.interface.new_socket(name='Pin Spacing (mm)', in_out='INPUT', socket_type='NodeSocketFloat')
_s.min_value = 0.0
_s.max_value = 100.0
_s = ng_pdip_001.interface.new_socket(name='Front (mm)', in_out='INPUT', socket_type='NodeSocketFloat')
_s.default_value = 1.0
_s = ng_pdip_001.interface.new_socket(name='Back (mm)', in_out='INPUT', socket_type='NodeSocketFloat')
_s.default_value = 1.0
_s = ng_pdip_001.interface.new_socket(name='Width (mm)', in_out='INPUT', socket_type='NodeSocketFloat')
_s = ng_pdip_001.interface.new_socket(name='Mark Front', in_out='INPUT', socket_type='NodeSocketBool')
_s.default_value = True
_s = ng_pdip_001.interface.new_socket(name='Mark Pin 1', in_out='INPUT', socket_type='NodeSocketBool')
_s = ng_pdip_001.interface.new_socket(name='Use Square Cutout', in_out='INPUT', socket_type='NodeSocketBool')
_s = ng_pdip_001.interface.new_socket(name='Cutout Z Offset', in_out='INPUT', socket_type='NodeSocketFloat')
_s.default_value = 0.5
_s.min_value = -1e+04
_s.max_value = 1e+04
_s = ng_pdip_001.interface.new_socket(name='Shade Smooth', in_out='INPUT', socket_type='NodeSocketBool')
_s = ng_pdip_001.interface.new_socket(name='Clip pins', in_out='INPUT', socket_type='NodeSocketBool')
_s = ng_pdip_001.interface.new_socket(name='Clip Z Offset', in_out='INPUT', socket_type='NodeSocketFloat')
_s.min_value = -1e+04
_s.max_value = 1e+04
_s = ng_pdip_001.interface.new_socket(name='Add Solder to Top of Pins', in_out='INPUT', socket_type='NodeSocketBool')
_s = ng_pdip_001.interface.new_socket(name='Add Solder to Bottom of Pins', in_out='INPUT', socket_type='NodeSocketBool')
_s = ng_pdip_001.interface.new_socket(name='Solder Material', in_out='INPUT', socket_type='NodeSocketMaterial')
_s = ng_pdip_001.interface.new_socket(name='Solder Radius', in_out='INPUT', socket_type='NodeSocketFloat')
_s.subtype = 'DISTANCE'
_s.default_value = 0.11
_s.min_value = 0.0
_s = ng_pdip_001.interface.new_socket(name='Z of Top Solder', in_out='INPUT', socket_type='NodeSocketFloat')
_s.min_value = -1e+04
_s.max_value = 1e+04
_s = ng_pdip_001.interface.new_socket(name='Z of Bottom Solder', in_out='INPUT', socket_type='NodeSocketFloat')
_s.min_value = -1e+04
_s.max_value = 1e+04
_s = ng_pdip_001.interface.new_socket(name='PCB Pad Material', in_out='INPUT', socket_type='NodeSocketMaterial')
_s.default_value = mat_sy_copper_shiny
_s = ng_pdip_001.interface.new_socket(name='use PCB PadsSwitch', in_out='INPUT', socket_type='NodeSocketBool')
_s = ng_pdip_001.interface.new_socket(name='PCB Pad Size X', in_out='INPUT', socket_type='NodeSocketFloat')
_s.subtype = 'DISTANCE'
_s.default_value = 0.25
_s.min_value = 0.0
_s = ng_pdip_001.interface.new_socket(name='PCB Pad Size Y', in_out='INPUT', socket_type='NodeSocketFloat')
_s.subtype = 'DISTANCE'
_s.default_value = 0.15
_s.min_value = 0.0
_s = ng_pdip_001.interface.new_socket(name='Pin Material', in_out='INPUT', socket_type='NodeSocketMaterial')
_s = ng_pdip_001.interface.new_socket(name='Body Material', in_out='INPUT', socket_type='NodeSocketMaterial')
_s.default_value = mat_ma_darkabs_003
_s = ng_pdip_001.interface.new_socket(name='MarkingMaterial', in_out='INPUT', socket_type='NodeSocketMaterial')
_s = ng_pdip_001.interface.new_socket(name='(A)String', in_out='INPUT', socket_type='NodeSocketString')
_s.default_value = '555'
_s = ng_pdip_001.interface.new_socket(name='(A)Size', in_out='INPUT', socket_type='NodeSocketFloat')
_s.subtype = 'DISTANCE'
_s.default_value = 0.2
_s.min_value = 0.0
_s = ng_pdip_001.interface.new_socket(name='(A)Translate X', in_out='INPUT', socket_type='NodeSocketFloat')
_s = ng_pdip_001.interface.new_socket(name='(A)Translate Y', in_out='INPUT', socket_type='NodeSocketFloat')
_s = ng_pdip_001.interface.new_socket(name='(A) Rotation Z', in_out='INPUT', socket_type='NodeSocketFloat')
_s.min_value = -1e+04
_s.max_value = 1e+04
_s = ng_pdip_001.interface.new_socket(name='(B)String', in_out='INPUT', socket_type='NodeSocketString')
_s.default_value = '555'
_s = ng_pdip_001.interface.new_socket(name='(B)Size', in_out='INPUT', socket_type='NodeSocketFloat')
_s.subtype = 'DISTANCE'
_s.default_value = 0.2
_s.min_value = 0.0
_s = ng_pdip_001.interface.new_socket(name='(B)Translate X', in_out='INPUT', socket_type='NodeSocketFloat')
_s = ng_pdip_001.interface.new_socket(name='(B)Translate Y', in_out='INPUT', socket_type='NodeSocketFloat')
_s = ng_pdip_001.interface.new_socket(name='(B)Rotation Z', in_out='INPUT', socket_type='NodeSocketFloat')
_s.min_value = -1e+04
_s.max_value = 1e+04
_s = ng_pdip_001.interface.new_socket(name='(C)String', in_out='INPUT', socket_type='NodeSocketString')
_s.default_value = '555'
_s = ng_pdip_001.interface.new_socket(name='(C)Size', in_out='INPUT', socket_type='NodeSocketFloat')
_s.subtype = 'DISTANCE'
_s.default_value = 0.2
_s.min_value = 0.0
_s = ng_pdip_001.interface.new_socket(name='(C)Translate X', in_out='INPUT', socket_type='NodeSocketFloat')
_s = ng_pdip_001.interface.new_socket(name='(C)Translate Y', in_out='INPUT', socket_type='NodeSocketFloat')
_s = ng_pdip_001.interface.new_socket(name='(C)Rotation Z', in_out='INPUT', socket_type='NodeSocketFloat')
_s.min_value = -1e+04
_s.max_value = 1e+04
_s = ng_pdip_001.interface.new_socket(name='Add PCB Markings', in_out='INPUT', socket_type='NodeSocketBool')
_s = ng_pdip_001.interface.new_socket(name='Marking TXT', in_out='INPUT', socket_type='NodeSocketString')
_s.default_value = 'IC3'
_s = ng_pdip_001.interface.new_socket(name='Marking Thickness', in_out='INPUT', socket_type='NodeSocketFloat')
_s.default_value = 0.5
_s.min_value = -1e+04
_s.max_value = 1e+04
_s = ng_pdip_001.interface.new_socket(name='Marking Z offset', in_out='INPUT', socket_type='NodeSocketFloat')
_s.min_value = -1e+04
_s.max_value = 1e+04
_s = ng_pdip_001.interface.new_socket(name='padding', in_out='INPUT', socket_type='NodeSocketFloat')
_s.default_value = 0.5
_s = ng_pdip_001.interface.new_socket(name='Marking Material', in_out='INPUT', socket_type='NodeSocketMaterial')
ng_pdip_001.is_modifier = True
_N = ng_pdip_001.nodes; _L = ng_pdip_001.links
n0 = _N.new('GeometryNodeStoreNamedAttribute'); n0.name = 'Store Named Attribute.003'; n0.location = (63, -143)
n0.data_type = 'FLOAT_VECTOR'
n0.domain = 'CORNER'
n0.inputs[2].default_value = 'UVMap'
n1 = _N.new('GeometryNodeStoreNamedAttribute'); n1.name = 'Store Named Attribute.002'; n1.location = (55, -264)
n1.data_type = 'FLOAT_VECTOR'
n1.domain = 'CORNER'
n1.inputs[2].default_value = 'uv_map'
n2 = _N.new('GeometryNodeStoreNamedAttribute'); n2.name = 'Store Named Attribute.001'; n2.location = (-1008, -2037)
n2.data_type = 'FLOAT_VECTOR'
n2.domain = 'CORNER'
n2.inputs[2].default_value = 'uv_map'
n3 = _N.new('GeometryNodeStoreNamedAttribute'); n3.name = 'Store Named Attribute'; n3.location = (162, -104)
n3.data_type = 'FLOAT_VECTOR'
n3.domain = 'CORNER'
n3.inputs[2].default_value = 'uv_map'
n4 = _N.new('NodeFrame'); n4.name = 'Frame.004'; n4.location = (225, -287)
n4.label = 'X Endpoint (Pins)'
n4.width = 424
n5 = _N.new('NodeFrame'); n5.name = 'Frame.005'; n5.location = (75, -451)
n5.label = 'Z Offset (Pins)'
n5.width = 200
n6 = _N.new('NodeFrame'); n6.name = 'Frame'; n6.location = (-156, -155)
n6.label = 'Constants'
n6.width = 201
n7 = _N.new('NodeFrame'); n7.name = 'Frame.002'; n7.location = (-1914, 201)
n7.label = 'Clip bottom of pins'
n7.width = 1400
n8 = _N.new('NodeFrame'); n8.name = 'Frame.007'; n8.location = (-588, -856)
n8.label = 'Y Offset (Pins)'
n8.width = 688
n9 = _N.new('NodeFrame'); n9.name = 'Frame.006'; n9.location = (172, 1968)
n9.label = 'Generate Text Labels'
n9.width = 1091
n10 = _N.new('NodeFrame'); n10.name = 'Frame.001'; n10.location = (-1811, -1369)
n10.label = 'Pin Solder'
n10.width = 2464
n11 = _N.new('ShaderNodeMath'); n11.name = 'Math.002'; n11.location = (30, -79)
n11.hide = True
n11.operation = 'DIVIDE'
n11.inputs[1].default_value = 10.0
n12 = _N.new('ShaderNodeMath'); n12.name = 'Math.005'; n12.location = (43, -35)
n12.hide = True
n12.operation = 'SUBTRACT'
n12.inputs[1].default_value = 1.0
n13 = _N.new('ShaderNodeMath'); n13.name = 'Math.003'; n13.location = (254, -56)
n13.hide = True
n13.operation = 'MULTIPLY'
n14 = _N.new('GeometryNodeJoinGeometry'); n14.name = 'Join Geometry'; n14.location = (2077, 91)
n15 = _N.new('NodeGroupOutput'); n15.name = 'Group Output'; n15.location = (2540, 99)
n16 = _N.new('GeometryNodeSetShadeSmooth'); n16.name = 'Set Shade Smooth'; n16.location = (1736, -172)
n17 = _N.new('GeometryNodeJoinGeometry'); n17.name = 'Join Geometry.003'; n17.location = (892, -643)
n18 = _N.new('ShaderNodeValue'); n18.name = 'Value.002'; n18.location = (30, -30)
n18.outputs[0].default_value = 0.0
n19 = _N.new('ShaderNodeValue'); n19.name = 'Value'; n19.location = (30, -120)
n19.outputs[0].default_value = 0.8
n20 = _N.new('ShaderNodeValue'); n20.name = 'Value.003'; n20.location = (31, -30)
n20.outputs[0].default_value = 0.28
n21 = _N.new('GeometryNodeMeshBoolean'); n21.name = 'Mesh Boolean.001'; n21.location = (771, -129)
n21.solver = 'EXACT'
n22 = _N.new('GeometryNodeTransform'); n22.name = 'Transform.004'; n22.location = (555, -30)
n23 = _N.new('ShaderNodeCombineXYZ'); n23.name = 'Combine XYZ.002'; n23.location = (356, -174)
n24 = _N.new('GeometryNodeMeshCube'); n24.name = 'Cube.001'; n24.location = (137, -104)
n25 = _N.new('ShaderNodeMath'); n25.name = 'Math'; n25.location = (30, -326)
n25.operation = 'SUBTRACT'
n25.inputs[1].default_value = 1.0
n26 = _N.new('GeometryNodeSwitch'); n26.name = 'Switch.002'; n26.location = (995, -160)
n27 = _N.new('GeometryNodeSetMaterial'); n27.name = 'Set Material.002'; n27.location = (1230, -161)
n28 = _N.new('GeometryNodeGroup'); n28.name = 'Group.003'; n28.location = (742, 140)
n28.label = 'Create Chip Body'
n28.width = 186
n28.node_tree = ng_createchipbody_001
n28.inputs[13].default_value = False
n29 = _N.new('ShaderNodeMath'); n29.name = 'Math.015'; n29.location = (30, -35)
n29.hide = True
n29.operation = 'DIVIDE'
n29.inputs[1].default_value = 10.0
n30 = _N.new('ShaderNodeMath'); n30.name = 'Math.016'; n30.location = (34, -140)
n30.hide = True
n30.operation = 'DIVIDE'
n30.inputs[1].default_value = 2.0
n31 = _N.new('ShaderNodeMath'); n31.name = 'Math.017'; n31.location = (241, -55)
n31.inputs[1].default_value = 0.1
n32 = _N.new('ShaderNodeMath'); n32.name = 'Math.018'; n32.location = (518, -59)
n32.operation = 'MULTIPLY'
n32.inputs[1].default_value = -1.0
n33 = _N.new('GeometryNodeSetMaterial'); n33.name = 'Set Material.001'; n33.location = (921, -331)
n34 = _N.new('GeometryNodeJoinGeometry'); n34.name = 'Join Geometry.001'; n34.location = (721, -286)
n35 = _N.new('GeometryNodeGroup'); n35.name = 'Group.001'; n35.location = (449, -283)
n35.label = 'String to Geometry'
n35.node_tree = ng_s2g_001
n36 = _N.new('GeometryNodeGroup'); n36.name = 'Group'; n36.location = (452, -30)
n36.label = 'String to Geometry'
n36.width = 131
n36.node_tree = ng_s2g_001
n37 = _N.new('GeometryNodeGroup'); n37.name = 'Group.004'; n37.location = (223, 445)
n37.label = 'Calculate Values'
n37.node_tree = ng_domath_001
n38 = _N.new('NodeGroupInput'); n38.name = 'Group Input.010'; n38.location = (30, -48)
n39 = _N.new('GeometryNodeTransform'); n39.name = 'Transform.005'; n39.location = (-177, -2004)
n40 = _N.new('GeometryNodeTransform'); n40.name = 'Transform.006'; n40.location = (-178, -2279)
n41 = _N.new('GeometryNodeMeshGrid'); n41.name = 'Grid'; n41.location = (-1033, -2037)
n41.inputs[2].default_value = 2
n41.inputs[3].default_value = 2
n42 = _N.new('GeometryNodeSetMaterial'); n42.name = 'Set Material.003'; n42.location = (-744, -2037)
n43 = _N.new('NodeGroupInput'); n43.name = 'Group Input.006'; n43.location = (-2545, -548)
n44 = _N.new('GeometryNodeTransform'); n44.name = 'Transform.001'; n44.location = (261, -280)
n44.hide = True
n44.inputs[1].default_value = (0.0, 0.0, -5.0)
n45 = _N.new('GeometryNodeMeshBoolean'); n45.name = 'Mesh Boolean'; n45.location = (465, -185)
n45.solver = 'EXACT'
n46 = _N.new('GeometryNodeMeshCube'); n46.name = 'Cube'; n46.location = (30, -264)
n46.inputs[0].default_value = (27.9, 19.3, 10.0)
n47 = _N.new('GeometryNodeMeshIcoSphere'); n47.name = 'Ico Sphere'; n47.location = (38, -143)
n47.inputs[1].default_value = 6
n48 = _N.new('GeometryNodeSwitch'); n48.name = 'Switch'; n48.location = (2294, -129)
n49 = _N.new('GeometryNodeTransform'); n49.name = 'Transform.003'; n49.location = (1636, -310)
n49.inputs[2].default_value = (0.0, 3.142, 0.0)
n50 = _N.new('GeometryNodeTransform'); n50.name = 'Transform.002'; n50.location = (1632, -30)
n51 = _N.new('ShaderNodeCombineXYZ'); n51.name = 'Combine XYZ'; n51.location = (1284, -232)
n52 = _N.new('GeometryNodeSetMaterial'); n52.name = 'Set Material'; n52.location = (1086, -53)
n53 = _N.new('GeometryNodeSetShadeSmooth'); n53.name = 'Set Shade Smooth.001'; n53.location = (1307, -52)
n54 = _N.new('GeometryNodeTransform'); n54.name = 'Transform'; n54.location = (268, -217)
n54.hide = True
n54.inputs[3].default_value = (1.0, 0.66, 0.33)
n55 = _N.new('ShaderNodeCombineXYZ'); n55.name = 'Combine XYZ.001'; n55.location = (1262, -378)
n56 = _N.new('GeometryNodeJoinGeometry'); n56.name = 'Join Geometry.002'; n56.location = (2074, -92)
n57 = _N.new('GeometryNodeSwitch'); n57.name = 'Switch.001'; n57.location = (1970, -327)
n58 = _N.new('GeometryNodeSwitch'); n58.name = 'Switch.003'; n58.location = (1854, -611)
n59 = _N.new('GeometryNodeGroup'); n59.name = 'Group.005'; n59.location = (1101, -385)
n59.label = 'Create Pins'
n59.node_tree = ng_createpins_001
n60 = _N.new('GeometryNodeGroup'); n60.name = 'Group.002'; n60.location = (449, -527)
n60.label = 'String to Geometry'
n60.node_tree = ng_s2g_001
n61 = _N.new('ShaderNodeValue'); n61.name = 'Value.001'; n61.location = (-59, 85)
n61.label = 'Height (mm)'
n61.outputs[0].default_value = 3.0
n62 = _N.new('NodeGroupInput'); n62.name = 'Group Input.001'; n62.location = (-456, 293)
n63 = _N.new('GeometryNodeGroup'); n63.name = 'Group.006'; n63.location = (780, -638)
n63.label = 'Draw PCB Markings'
n63.node_tree = ng_nodegroup
n64 = _N.new('GeometryNodeRealizeInstances'); n64.name = 'Realize Instances'; n64.location = (2301, 110)
n0.parent = n10
n1.parent = n10
n3.parent = n7
n11.parent = n4
n12.parent = n4
n13.parent = n4
n18.parent = n5
n19.parent = n6
n20.parent = n6
n21.parent = n7
n22.parent = n7
n23.parent = n7
n24.parent = n7
n25.parent = n7
n26.parent = n7
n27.parent = n7
n29.parent = n8
n30.parent = n8
n31.parent = n8
n32.parent = n8
n33.parent = n9
n34.parent = n9
n35.parent = n9
n36.parent = n9
n38.parent = n9
n44.parent = n10
n45.parent = n10
n46.parent = n10
n47.parent = n10
n48.parent = n10
n49.parent = n10
n50.parent = n10
n51.parent = n10
n52.parent = n10
n53.parent = n10
n54.parent = n10
n55.parent = n10
n56.parent = n10
n57.parent = n10
n58.parent = n10
n60.parent = n9
n63.parent = n9
_L.new(n34.outputs[0], n33.inputs[0])
_L.new(n62.outputs[3], n37.inputs[0])
_L.new(n62.outputs[4], n37.inputs[1])
_L.new(n62.outputs[5], n37.inputs[2])
_L.new(n37.outputs[0], n28.inputs[0])
_L.new(n37.outputs[1], n28.inputs[1])
_L.new(n37.outputs[2], n28.inputs[2])
_L.new(n62.outputs[2], n37.inputs[4])
_L.new(n62.outputs[1], n37.inputs[5])
_L.new(n37.outputs[3], n28.inputs[3])
_L.new(n11.outputs[0], n13.inputs[1])
_L.new(n13.outputs[0], n59.inputs[0])
_L.new(n29.outputs[0], n30.inputs[0])
_L.new(n30.outputs[0], n31.inputs[0])
_L.new(n31.outputs[0], n32.inputs[0])
_L.new(n32.outputs[0], n59.inputs[1])
_L.new(n18.outputs[0], n59.inputs[3])
_L.new(n37.outputs[4], n28.inputs[4])
_L.new(n12.outputs[0], n13.inputs[0])
_L.new(n33.outputs[0], n14.inputs[0])
_L.new(n38.outputs[26], n36.inputs[0])
_L.new(n38.outputs[27], n36.inputs[1])
_L.new(n38.outputs[30], n36.inputs[5])
_L.new(n36.outputs[0], n34.inputs[0])
_L.new(n38.outputs[25], n33.inputs[2])
_L.new(n38.outputs[28], n36.inputs[2])
_L.new(n38.outputs[29], n36.inputs[3])
_L.new(n37.outputs[5], n36.inputs[4])
_L.new(n28.outputs[0], n14.inputs[0])
_L.new(n38.outputs[31], n35.inputs[0])
_L.new(n38.outputs[32], n35.inputs[1])
_L.new(n38.outputs[33], n35.inputs[2])
_L.new(n38.outputs[34], n35.inputs[3])
_L.new(n38.outputs[35], n35.inputs[5])
_L.new(n37.outputs[5], n35.inputs[4])
_L.new(n35.outputs[0], n34.inputs[0])
_L.new(n38.outputs[36], n60.inputs[0])
_L.new(n38.outputs[37], n60.inputs[1])
_L.new(n38.outputs[38], n60.inputs[2])
_L.new(n38.outputs[39], n60.inputs[3])
_L.new(n38.outputs[40], n60.inputs[5])
_L.new(n37.outputs[5], n60.inputs[4])
_L.new(n60.outputs[0], n34.inputs[0])
_L.new(n62.outputs[6], n28.inputs[5])
_L.new(n62.outputs[24], n28.inputs[8])
_L.new(n20.outputs[0], n28.inputs[9])
_L.new(n20.outputs[0], n37.inputs[6])
_L.new(n19.outputs[0], n28.inputs[10])
_L.new(n43.outputs[5], n29.inputs[0])
_L.new(n43.outputs[1], n12.inputs[0])
_L.new(n43.outputs[2], n11.inputs[0])
_L.new(n43.outputs[1], n59.inputs[4])
_L.new(n31.outputs[0], n59.inputs[2])
_L.new(n62.outputs[7], n28.inputs[6])
_L.new(n62.outputs[10], n28.inputs[7])
_L.new(n16.outputs[0], n14.inputs[0])
_L.new(n14.outputs[0], n64.inputs[0])
_L.new(n0.outputs[0], n54.inputs[0])
_L.new(n1.outputs[0], n44.inputs[0])
_L.new(n44.outputs[0], n45.inputs[1])
_L.new(n54.outputs[0], n45.inputs[0])
_L.new(n53.outputs[0], n50.inputs[0])
_L.new(n45.outputs[0], n52.inputs[0])
_L.new(n51.outputs[0], n50.inputs[1])
_L.new(n55.outputs[0], n49.inputs[1])
_L.new(n53.outputs[0], n49.inputs[0])
_L.new(n52.outputs[0], n53.inputs[0])
_L.new(n43.outputs[16], n47.inputs[0])
_L.new(n43.outputs[17], n51.inputs[2])
_L.new(n43.outputs[18], n55.inputs[2])
_L.new(n43.outputs[15], n52.inputs[2])
_L.new(n43.outputs[13], n48.inputs[0])
_L.new(n50.outputs[0], n56.inputs[0])
_L.new(n49.outputs[0], n57.inputs[2])
_L.new(n43.outputs[14], n57.inputs[0])
_L.new(n59.outputs[0], n16.inputs[0])
_L.new(n17.outputs[0], n59.inputs[5])
_L.new(n57.outputs[0], n17.inputs[0])
_L.new(n48.outputs[0], n17.inputs[0])
_L.new(n43.outputs[0], n26.inputs[1])
_L.new(n21.outputs[0], n26.inputs[2])
_L.new(n43.outputs[0], n21.inputs[0])
_L.new(n3.outputs[0], n22.inputs[0])
_L.new(n22.outputs[0], n21.inputs[1])
_L.new(n23.outputs[0], n22.inputs[1])
_L.new(n25.outputs[0], n23.inputs[2])
_L.new(n43.outputs[12], n25.inputs[0])
_L.new(n43.outputs[11], n26.inputs[0])
_L.new(n26.outputs[0], n27.inputs[0])
_L.new(n27.outputs[0], n17.inputs[0])
_L.new(n43.outputs[23], n27.inputs[2])
_L.new(n62.outputs[8], n28.inputs[11])
_L.new(n62.outputs[9], n28.inputs[12])
_L.new(n38.outputs[43], n63.inputs[0])
_L.new(n38.outputs[41], n63.inputs[1])
_L.new(n38.outputs[46], n63.inputs[2])
_L.new(n38.outputs[44], n63.inputs[3])
_L.new(n63.outputs[0], n14.inputs[0])
_L.new(n37.outputs[0], n63.inputs[4])
_L.new(n37.outputs[1], n63.inputs[5])
_L.new(n37.outputs[4], n63.inputs[7])
_L.new(n38.outputs[45], n63.inputs[6])
_L.new(n38.outputs[42], n63.inputs[8])
_L.new(n51.outputs[0], n39.inputs[1])
_L.new(n55.outputs[0], n40.inputs[1])
_L.new(n2.outputs[0], n42.inputs[0])
_L.new(n42.outputs[0], n39.inputs[0])
_L.new(n42.outputs[0], n40.inputs[0])
_L.new(n56.outputs[0], n48.inputs[2])
_L.new(n43.outputs[19], n42.inputs[2])
_L.new(n58.outputs[0], n56.inputs[0])
_L.new(n43.outputs[20], n58.inputs[0])
_L.new(n43.outputs[21], n41.inputs[0])
_L.new(n43.outputs[22], n41.inputs[1])
_L.new(n39.outputs[0], n58.inputs[2])
_L.new(n61.outputs[0], n37.inputs[3])
_L.new(n64.outputs[0], n15.inputs[0])
_L.new(n24.outputs[0], n3.inputs[0])
_L.new(n24.outputs[1], n3.inputs[3])
_L.new(n41.outputs[0], n2.inputs[0])
_L.new(n41.outputs[1], n2.inputs[3])
_L.new(n46.outputs[0], n1.inputs[0])
_L.new(n46.outputs[1], n1.inputs[3])
_L.new(n47.outputs[0], n0.inputs[0])
_L.new(n47.outputs[1], n0.inputs[3])
n15.is_active_output = True

# ---- material node trees
mat_sy_alum_matte.use_nodes = True; mat_sy_alum_matte.node_tree.nodes.clear()
_N = mat_sy_alum_matte.node_tree.nodes; _L = mat_sy_alum_matte.node_tree.links
n0 = _N.new('ShaderNodeOutputMaterial'); n0.name = 'Material Output'; n0.location = (395, 300)
n1 = _N.new('ShaderNodeBsdfPrincipled'); n1.name = 'Principled BSDF'; n1.location = (105, 300)
n1.distribution = 'GGX'
n1.subsurface_method = 'BURLEY'
n1.inputs[1].default_value = 1.0
n1.inputs[3].default_value = 1.45
n1.inputs[27].default_value = (0.0, 0.0, 0.0, 1.0)
n1.inputs[28].default_value = 1.0
n2 = _N.new('ShaderNodeGroup'); n2.name = 'Group'; n2.location = (-335, 131)
n2.node_tree = ng_sy_metal
n2.inputs[0].default_value = (0.56, 0.57, 0.58, 1.0)
n2.inputs[1].default_value = 1.0
n2.inputs[2].default_value = 1.0
n2.inputs[3].default_value = 20.0
n2.inputs[4].default_value = (0.0, 0.0, 0.0)
n3 = _N.new('ShaderNodeBevel'); n3.name = 'Bevel'; n3.location = (-115, -64)
n3.samples = 16
n3.inputs[0].default_value = 0.002
_L.new(n2.outputs[0], n1.inputs[0])
_L.new(n1.outputs[0], n0.inputs[0])
_L.new(n2.outputs[1], n3.inputs[1])
_L.new(n2.outputs[2], n1.inputs[2])
_L.new(n3.outputs[0], n1.inputs[5])
n0.is_active_output = True
mat_sy_dark_matte.use_nodes = True; mat_sy_dark_matte.node_tree.nodes.clear()
_N = mat_sy_dark_matte.node_tree.nodes; _L = mat_sy_dark_matte.node_tree.links
n0 = _N.new('ShaderNodeOutputMaterial'); n0.name = 'Material Output'; n0.location = (1390, 466)
n1 = _N.new('ShaderNodeBsdfPrincipled'); n1.name = 'Principled BSDF'; n1.location = (976, 441)
n1.distribution = 'GGX'
n1.subsurface_method = 'BURLEY'
n1.inputs[3].default_value = 1.45
n1.inputs[9].default_value = (1.0, 0.1, 1.0)
n1.inputs[27].default_value = (0.0, 0.0, 0.0, 1.0)
n1.inputs[28].default_value = 1.0
n2 = _N.new('ShaderNodeBevel'); n2.name = 'Bevel'; n2.location = (756, 82)
n2.samples = 16
n2.inputs[0].default_value = 0.005
n3 = _N.new('ShaderNodeGroup'); n3.name = 'Group.001'; n3.location = (494, 235)
n3.width = 183
n3.node_tree = ng_sy_plastic_001
n3.inputs[0].default_value = (0.00762, 0.00762, 0.00762, 1.0)
n3.inputs[1].default_value = 10.0
n3.inputs[2].default_value = 1.0
n3.inputs[3].default_value = 1.0
n3.inputs[4].default_value = (0.0, 0.0, 0.0)
_L.new(n1.outputs[0], n0.inputs[0])
_L.new(n3.outputs[0], n1.inputs[0])
_L.new(n3.outputs[1], n1.inputs[2])
_L.new(n3.outputs[2], n2.inputs[1])
_L.new(n2.outputs[0], n1.inputs[5])
n0.is_active_output = True
mat_sy_lite_matte.use_nodes = True; mat_sy_lite_matte.node_tree.nodes.clear()
_N = mat_sy_lite_matte.node_tree.nodes; _L = mat_sy_lite_matte.node_tree.links
n0 = _N.new('ShaderNodeOutputMaterial'); n0.name = 'Material Output'; n0.location = (1384, 466)
n1 = _N.new('ShaderNodeBsdfPrincipled'); n1.name = 'Principled BSDF'; n1.location = (971, 441)
n1.distribution = 'GGX'
n1.subsurface_method = 'BURLEY'
n1.inputs[3].default_value = 1.45
n1.inputs[9].default_value = (1.0, 0.1, 1.0)
n1.inputs[27].default_value = (0.0, 0.0, 0.0, 1.0)
n1.inputs[28].default_value = 1.0
n2 = _N.new('ShaderNodeGroup'); n2.name = 'Group.001'; n2.location = (487, 183)
n2.width = 183
n2.node_tree = ng_sy_plastic_002
n2.inputs[0].default_value = (0.2818, 0.2818, 0.2818, 1.0)
n2.inputs[1].default_value = 10.0
n2.inputs[2].default_value = 1.0
n2.inputs[3].default_value = 1.0
n2.inputs[4].default_value = (0.0, 0.0, 0.0)
n3 = _N.new('ShaderNodeBevel'); n3.name = 'Bevel'; n3.location = (751, 37)
n3.samples = 16
n3.inputs[0].default_value = 0.002
_L.new(n1.outputs[0], n0.inputs[0])
_L.new(n2.outputs[0], n1.inputs[0])
_L.new(n2.outputs[1], n1.inputs[2])
_L.new(n2.outputs[2], n3.inputs[1])
_L.new(n3.outputs[0], n1.inputs[5])
n0.is_active_output = True
mat_sy_chrome_shiny.use_nodes = True; mat_sy_chrome_shiny.node_tree.nodes.clear()
_N = mat_sy_chrome_shiny.node_tree.nodes; _L = mat_sy_chrome_shiny.node_tree.links
n0 = _N.new('ShaderNodeOutputMaterial'); n0.name = 'Material Output'; n0.location = (395, 300)
n1 = _N.new('ShaderNodeBsdfPrincipled'); n1.name = 'Principled BSDF'; n1.location = (105, 300)
n1.distribution = 'GGX'
n1.subsurface_method = 'BURLEY'
n1.inputs[1].default_value = 1.0
n1.inputs[3].default_value = 1.45
n1.inputs[27].default_value = (0.0, 0.0, 0.0, 1.0)
n1.inputs[28].default_value = 1.0
n2 = _N.new('ShaderNodeGroup'); n2.name = 'Group'; n2.location = (-335, 131)
n2.node_tree = ng_sy_metal_001
n2.inputs[0].default_value = (0.56, 0.57, 0.58, 1.0)
n2.inputs[1].default_value = 0.05
n2.inputs[2].default_value = 0.05
n2.inputs[3].default_value = 20.0
n2.inputs[4].default_value = (0.0, 0.0, 0.0)
n3 = _N.new('ShaderNodeBevel'); n3.name = 'Bevel'; n3.location = (-115, -63)
n3.samples = 16
n3.inputs[0].default_value = 0.002
_L.new(n2.outputs[0], n1.inputs[0])
_L.new(n1.outputs[0], n0.inputs[0])
_L.new(n2.outputs[1], n3.inputs[1])
_L.new(n2.outputs[2], n1.inputs[2])
_L.new(n3.outputs[0], n1.inputs[5])
n0.is_active_output = True
mat_sy_copper_shiny.use_nodes = True; mat_sy_copper_shiny.node_tree.nodes.clear()
_N = mat_sy_copper_shiny.node_tree.nodes; _L = mat_sy_copper_shiny.node_tree.links
n0 = _N.new('ShaderNodeOutputMaterial'); n0.name = 'Material Output'; n0.location = (395, 300)
n1 = _N.new('ShaderNodeBsdfPrincipled'); n1.name = 'Principled BSDF'; n1.location = (105, 300)
n1.distribution = 'GGX'
n1.subsurface_method = 'BURLEY'
n1.inputs[1].default_value = 1.0
n1.inputs[3].default_value = 1.45
n1.inputs[13].default_value = 0.25
n1.inputs[27].default_value = (0.0, 0.0, 0.0, 1.0)
n1.inputs[28].default_value = 1.0
n2 = _N.new('ShaderNodeBevel'); n2.name = 'Bevel'; n2.location = (-115, -55)
n2.samples = 16
n2.inputs[0].default_value = 0.002
n3 = _N.new('ShaderNodeGroup'); n3.name = 'Group'; n3.location = (-335, 131)
n3.node_tree = ng_sy_metal_002
n3.inputs[0].default_value = (0.6386, 0.4279, 0.3622, 1.0)
n3.inputs[1].default_value = 0.3
n3.inputs[2].default_value = 0.3
n3.inputs[3].default_value = 20.0
n3.inputs[4].default_value = (0.0, 0.0, 0.0)
_L.new(n3.outputs[0], n1.inputs[0])
_L.new(n1.outputs[0], n0.inputs[0])
_L.new(n3.outputs[1], n2.inputs[1])
_L.new(n3.outputs[2], n1.inputs[2])
_L.new(n2.outputs[0], n1.inputs[5])
n0.is_active_output = True
mat_ma_darkabs.use_nodes = True; mat_ma_darkabs.node_tree.nodes.clear()
_N = mat_ma_darkabs.node_tree.nodes; _L = mat_ma_darkabs.node_tree.links
n0 = _N.new('ShaderNodeOutputMaterial'); n0.name = 'Material Output'; n0.location = (519, 300)
n1 = _N.new('ShaderNodeMath'); n1.name = 'Math'; n1.location = (299, 174)
n1.operation = 'MULTIPLY'
n1.inputs[1].default_value = 0.05
n2 = _N.new('ShaderNodeBsdfPrincipled'); n2.name = 'Principled BSDF'; n2.location = (-455, 320)
n2.distribution = 'GGX'
n2.subsurface_method = 'RANDOM_WALK_SKIN'
n2.inputs[0].default_value = (0.03505, 0.03505, 0.03505, 1.0)
n2.inputs[2].default_value = 0.7636
n2.inputs[3].default_value = 1.45
n2.inputs[11].default_value = 0.0
n2.inputs[13].default_value = 0.07273
n2.inputs[27].default_value = (0.0, 0.0, 0.0, 1.0)
n2.inputs[28].default_value = 1.0
n3 = _N.new('ShaderNodeNewGeometry'); n3.name = 'Geometry'; n3.location = (-153, 135)
n4 = _N.new('ShaderNodeTexNoise'); n4.name = 'Noise Texture'; n4.location = (72, 153)
n4.inputs[3].default_value = 5.0
n4.inputs[4].default_value = 0.75
_L.new(n2.outputs[0], n0.inputs[0])
_L.new(n4.outputs[0], n1.inputs[0])
_L.new(n1.outputs[0], n0.inputs[2])
_L.new(n3.outputs[0], n4.inputs[0])
n0.is_active_output = True
mat_ma_darkabs_003.use_nodes = True; mat_ma_darkabs_003.node_tree.nodes.clear()
_N = mat_ma_darkabs_003.node_tree.nodes; _L = mat_ma_darkabs_003.node_tree.links
n0 = _N.new('ShaderNodeOutputMaterial'); n0.name = 'Material Output'; n0.location = (519, 300)
n1 = _N.new('ShaderNodeMath'); n1.name = 'Math'; n1.location = (299, 174)
n1.operation = 'MULTIPLY'
n1.inputs[1].default_value = 0.05
n2 = _N.new('ShaderNodeBsdfPrincipled'); n2.name = 'Principled BSDF'; n2.location = (-455, 320)
n2.distribution = 'GGX'
n2.subsurface_method = 'RANDOM_WALK_SKIN'
n2.inputs[0].default_value = (0.03505, 0.03505, 0.03505, 1.0)
n2.inputs[2].default_value = 0.7636
n2.inputs[3].default_value = 1.45
n2.inputs[11].default_value = 0.0
n2.inputs[13].default_value = 0.07273
n2.inputs[27].default_value = (0.0, 0.0, 0.0, 1.0)
n2.inputs[28].default_value = 1.0
n3 = _N.new('ShaderNodeNewGeometry'); n3.name = 'Geometry'; n3.location = (-153, 135)
n4 = _N.new('ShaderNodeTexNoise'); n4.name = 'Noise Texture'; n4.location = (72, 153)
n4.inputs[3].default_value = 5.0
n4.inputs[4].default_value = 0.75
_L.new(n2.outputs[0], n0.inputs[0])
_L.new(n4.outputs[0], n1.inputs[0])
_L.new(n1.outputs[0], n0.inputs[2])
_L.new(n3.outputs[0], n4.inputs[0])
n0.is_active_output = True

# ---- meshes
me_cube_007 = bpy.data.meshes.new('Cube.007')
me_cube_007.from_pydata([(-0.015, -0.025, 0.01958), (-0.015, 0.025, 0.01958), (0.015, -0.025, 0.01958), (0.015, 0.025, 0.01958), (-0.015, -0.006642, -0.3204), (-0.015, -0.025, -0.3021), (-0.015, -0.01582, -0.318), (-0.015, -0.02254, -0.3112), (-0.015, 0.025, -0.3021), (-0.015, 0.006642, -0.3204), (-0.015, 0.02254, -0.3112), (-0.015, 0.01582, -0.318), (0.015, -0.025, -0.3021), (0.015, -0.006642, -0.3204), (0.015, -0.02254, -0.3112), (0.015, -0.01582, -0.318), (0.015, 0.006642, -0.3204), (0.015, 0.025, -0.3021), (0.015, 0.01582, -0.318), (0.015, 0.02254, -0.3112), (-0.015, -0.055, 0.06958), (-0.015, 0.055, 0.06958), (0.015, 0.055, 0.06958), (0.015, -0.055, 0.06958), (-0.015, -0.055, 0.2946), (-0.015, 0.055, 0.2946), (0.015, 0.055, 0.2613), (0.015, -0.055, 0.2613), (-0.24, -0.055, 0.2946), (-0.24, 0.055, 0.2946), (-0.24, 0.055, 0.2613), (-0.24, -0.055, 0.2613), (-0.0004963, 0.055, 0.2927), (0.007648, 0.055, 0.2872), (0.01309, 0.055, 0.2791), (0.01309, -0.055, 0.2791), (0.007648, -0.055, 0.2872), (-0.0004963, -0.055, 0.2927), (-0.015, 0.055, 0.2362), (-0.0401, 0.055, 0.2613), (-0.01691, 0.055, 0.2459), (-0.02235, 0.055, 0.254), (-0.0305, 0.055, 0.2594), (-0.0401, -0.055, 0.2613), (-0.015, -0.055, 0.2362), (-0.0305, -0.055, 0.2594), (-0.02235, -0.055, 0.254), (-0.01691, -0.055, 0.2459)], [], [(12, 2, 0, 5), (16, 18, 19, 17, 3, 2, 12, 14, 15, 13), (8, 1, 3, 17), (4, 6, 7, 5, 0, 1, 8, 10, 11, 9), (0, 2, 23, 20), (16, 9, 11, 18), (18, 11, 10, 19), (19, 10, 8, 17), (4, 13, 15, 6), (6, 15, 14, 7), (7, 14, 12, 5), (9, 16, 13, 4), (3, 1, 21, 22), (2, 3, 22, 23), (1, 0, 20, 21), (21, 20, 44, 38), (25, 39, 30, 29), (39, 43, 31, 30), (23, 22, 26, 27), (43, 24, 28, 31), (30, 31, 28, 29), (22, 21, 38, 26), (24, 25, 29, 28), (20, 23, 27, 44), (25, 24, 37, 32), (32, 37, 36, 33), (33, 36, 35, 34), (34, 35, 27, 26), (43, 39, 42, 45), (45, 42, 41, 46), (46, 41, 40, 47), (47, 40, 38, 44), (39, 25, 32, 42), (42, 32, 33, 41), (41, 33, 34, 40), (40, 34, 26, 38), (45, 37, 24, 43), (46, 36, 37, 45), (47, 35, 36, 46), (44, 27, 35, 47)])
me_cube_007.polygons.foreach_set('use_smooth', [True] * 40)
_uv = me_cube_007.uv_layers.new(name='UVMap')
_uv.uv.foreach_set('vector', [0.3885, 0.75, 0.625, 0.75, 0.625, 1.0, 0.3885, 1.0, 0.375, 0.5918, 0.3768, 0.5459, 0.3817, 0.5123, 0.3885, 0.5, 0.625, 0.5, 0.625, 0.75, 0.3885, 0.75, 0.3817, 0.7377, 0.3768, 0.7041, 0.375, 0.6582, 0.3885, 0.25, 0.625, 0.25, 0.625, 0.5, 0.3885, 0.5, 0.375, 0.09179, 0.3768, 0.04589, 0.3817, 0.0123, 0.3885, 0.0, 0.625, 0.0, 0.625, 0.25, 0.3885, 0.25, 0.3817, 0.2377, 0.3768, 0.2041, 0.375, 0.1582, 0.625, 1.0, 0.625, 0.75, 0.625, 0.75, 0.625, 1.0, 0.375, 0.5918, 0.125, 0.5918, 0.125, 0.5459, 0.375, 0.5459, 0.375, 0.5459, 0.125, 0.5459, 0.125, 0.5, 0.375, 0.5, 0.3817, 0.5, 0.3817, 0.25, 0.3885, 0.25, 0.3885, 0.5, 0.125, 0.6582, 0.375, 0.6582, 0.375, 0.7041, 0.125, 0.7041, 0.125, 0.7041, 0.375, 0.7041, 0.375, 0.75, 0.125, 0.75, 0.3817, 1.0, 0.3817, 0.75, 0.3885, 0.75, 0.3885, 1.0, 0.125, 0.5918, 0.375, 0.5918, 0.375, 0.6582, 0.125, 0.6582, 0.625, 0.5, 0.625, 0.25, 0.625, 0.25, 0.625, 0.5, 0.625, 0.75, 0.625, 0.5, 0.625, 0.5, 0.625, 0.75, 0.625, 0.25, 0.625, 0.0, 0.625, 0.0, 0.625, 0.25, 0.625, 0.25, 0.625, 0.0, 0.625, 0.0, 0.625, 0.25, 0.625, 0.25, 0.625, 0.25, 0.625, 0.25, 0.625, 0.25, 0.625, 0.25, 0.625, 0.0, 0.625, 0.0, 0.625, 0.25, 0.625, 0.75, 0.625, 0.5, 0.625, 0.5, 0.625, 0.75, 0.625, 1.0, 0.625, 1.0, 0.625, 1.0, 0.625, 1.0, 0.625, 0.25, 0.625, 0.0, 0.625, 0.0, 0.625, 0.25, 0.625, 0.5, 0.625, 0.25, 0.625, 0.25, 0.625, 0.5, 0.875, 0.75, 0.875, 0.5, 0.875, 0.5, 0.875, 0.75, 0.625, 1.0, 0.625, 0.75, 0.625, 0.75, 0.625, 1.0, 0.8342, 0.5, 0.8342, 0.75, 0.7541, 0.75, 0.7541, 0.5, 0.7541, 0.5, 0.7541, 0.75, 0.625, 0.75, 0.625, 0.5, 0.625, 0.5, 0.625, 0.75, 0.625, 0.75, 0.625, 0.5, 0.625, 0.5, 0.625, 0.75, 0.625, 0.75, 0.625, 0.5, 0.625, 0.0, 0.625, 0.25, 0.625, 0.25, 0.625, 0.0, 0.625, 0.0, 0.625, 0.25, 0.625, 0.25, 0.625, 0.0, 0.625, 0.0, 0.625, 0.25, 0.625, 0.25, 0.625, 0.0, 0.625, 0.0, 0.625, 0.25, 0.625, 0.25, 0.625, 0.0, 0.625, 0.25, 0.625, 0.25, 0.7541, 0.5, 0.625, 0.25, 0.625, 0.25, 0.7541, 0.5, 0.625, 0.5, 0.625, 0.25, 0.625, 0.25, 0.625, 0.5, 0.625, 0.5, 0.625, 0.25, 0.625, 0.25, 0.625, 0.5, 0.625, 0.5, 0.625, 0.25, 0.625, 0.0, 0.7541, 0.75, 0.8342, 0.75, 0.625, 1.0, 0.625, 0.0, 0.625, 0.75, 0.7541, 0.75, 0.625, 0.0, 0.625, 0.0, 0.625, 0.75, 0.625, 0.75, 0.625, 0.0, 0.625, 1.0, 0.625, 0.75, 0.625, 0.75, 0.625, 0.0])
me_cube_007.materials.append(mat_sy_alum_matte)
me_cube_007.materials.append(mat_sy_dark_matte)
me_cube_007.materials.append(mat_sy_lite_matte)
me_cube_007.materials.append(mat_sy_chrome_shiny)
me_cube_007.materials.append(mat_sy_copper_shiny)
me_cube_007.use_remesh_fix_poles = True
me_cube_007.use_remesh_preserve_attributes = False
me_cube_007.update()
me_cube_007.normals_split_custom_set([tuple(v) for v in zip(*[iter([0.6789, -0.728, -0.09584, 0.7724, -0.6121, -0.1695, -0.7724, -0.6121, -0.1695, -0.6789, -0.728, -0.09584, 0.6789, 0.09584, -0.728, 0.6532, 0.3786, -0.6557, 0.6532, 0.6557, -0.3786, 0.6789, 0.728, -0.09584, 0.7724, 0.6121, -0.1695, 0.7724, -0.6121, -0.1695, 0.6789, -0.728, -0.09584, 0.6532, -0.6557, -0.3786, 0.6532, -0.3786, -0.6557, 0.6789, -0.09584, -0.728, -0.6789, 0.728, -0.09584, -0.7724, 0.6121, -0.1695, 0.7724, 0.6121, -0.1695, 0.6789, 0.728, -0.09584, -0.6789, -0.09584, -0.728, -0.6532, -0.3786, -0.6557, -0.6532, -0.6557, -0.3786, -0.6789, -0.728, -0.09584, -0.7724, -0.6121, -0.1695, -0.7724, 0.6121, -0.1695, -0.6789, 0.728, -0.09584, -0.6532, 0.6557, -0.3786, -0.6532, 0.3786, -0.6557, -0.6789, 0.09584, -0.728, -0.7724, -0.6121, -0.1695, 0.7724, -0.6121, -0.1695, 0.6517, -0.731, -0.2025, -0.6517, -0.731, -0.2025, 0.6789, 0.09584, -0.728, -0.6789, 0.09584, -0.728, -0.6532, 0.3786, -0.6557, 0.6532, 0.3786, -0.6557, 0.6532, 0.3786, -0.6557, -0.6532, 0.3786, -0.6557, -0.6532, 0.6557, -0.3786, 0.6532, 0.6557, -0.3786, 0.6532, 0.6557, -0.3786, -0.6532, 0.6557, -0.3786, -0.6789, 0.728, -0.09584, 0.6789, 0.728, -0.09584, -0.6789, -0.09584, -0.728, 0.6789, -0.09584, -0.728, 0.6532, -0.3786, -0.6557, -0.6532, -0.3786, -0.6557, -0.6532, -0.3786, -0.6557, 0.6532, -0.3786, -0.6557, 0.6532, -0.6557, -0.3786, -0.6532, -0.6557, -0.3786, -0.6532, -0.6557, -0.3786, 0.6532, -0.6557, -0.3786, 0.6789, -0.728, -0.09584, -0.6789, -0.728, -0.09584, -0.6789, 0.09584, -0.728, 0.6789, 0.09584, -0.728, 0.6789, -0.09584, -0.728, -0.6789, -0.09584, -0.728, 0.7724, 0.6121, -0.1695, -0.7724, 0.6121, -0.1695, -0.6517, 0.731, -0.2025, 0.6517, 0.731, -0.2025, 0.7724, -0.6121, -0.1695, 0.7724, 0.6121, -0.1695, 0.6517, 0.731, -0.2025, 0.6517, -0.731, -0.2025, -0.7724, 0.6121, -0.1695, -0.7724, -0.6121, -0.1695, -0.6517, -0.731, -0.2025, -0.6517, 0.731, -0.2025, -0.6517, 0.731, -0.2025, -0.6517, -0.731, -0.2025, -0.7389, -0.6727, 0.03814, -0.7495, 0.6461, -0.1444, -0.3092, 0.8598, 0.4064, -0.1267, 0.577, -0.8068, -0.5774, 0.5774, -0.5774, -0.5774, 0.5774, 0.5774, -0.1267, 0.577, -0.8068, -0.1553, -0.6412, -0.7515, -0.5774, -0.5774, -0.5774, -0.5774, 0.5774, -0.5774, 0.6517, -0.731, -0.2025, 0.6517, 0.731, -0.2025, 0.9564, 0.2875, 0.05137, 0.6349, -0.615, -0.4677, -0.1553, -0.6412, -0.7515, -0.4409, -0.6224, 0.6467, -0.5774, -0.5774, 0.5774, -0.5774, -0.5774, -0.5774, -0.5774, 0.5774, -0.5774, -0.5774, -0.5774, -0.5774, -0.5774, -0.5774, 0.5774, -0.5774, 0.5774, 0.5774, 0.6517, 0.731, -0.2025, -0.6517, 0.731, -0.2025, -0.7495, 0.6461, -0.1444, 0.9564, 0.2875, 0.05137, -0.4409, -0.6224, 0.6467, -0.3092, 0.8598, 0.4064, -0.5774, 0.5774, 0.5774, -0.5774, -0.5774, 0.5774, -0.6517, -0.731, -0.2025, 0.6517, -0.731, -0.2025, 0.6349, -0.615, -0.4677, -0.7389, -0.6727, 0.03814, -0.3092, 0.8598, 0.4064, -0.4409, -0.6224, 0.6467, 0.3472, 0.1697, 0.9223, -0.594, 0.4958, 0.6335, -0.594, 0.4958, 0.6335, 0.3472, 0.1697, 0.9223, 0.6951, 0.1832, 0.6951, -0.2808, 0.4847, 0.8284, -0.2808, 0.4847, 0.8284, 0.6951, 0.1832, 0.6951, 0.9236, 0.1859, 0.3352, 0.1156, 0.5111, 0.8517, 0.1156, 0.5111, 0.8517, 0.9236, 0.1859, 0.3352, 0.6349, -0.615, -0.4677, 0.9564, 0.2875, 0.05137, -0.1553, -0.6412, -0.7515, -0.1267, 0.577, -0.8068, -0.3682, -0.2723, -0.889, -0.9722, -0.2338, -0.01042, -0.9722, -0.2338, -0.01042, -0.3682, -0.2723, -0.889, -0.679, -0.2793, -0.679, -0.9016, -0.2286, 0.3674, -0.9016, -0.2286, 0.3674, -0.679, -0.2793, -0.679, -0.8902, -0.2677, -0.3687, -0.6965, -0.2373, 0.6772, -0.6965, -0.2373, 0.6772, -0.8902, -0.2677, -0.3687, -0.7495, 0.6461, -0.1444, -0.7389, -0.6727, 0.03814, -0.1267, 0.577, -0.8068, -0.3092, 0.8598, 0.4064, -0.594, 0.4958, 0.6335, -0.3682, -0.2723, -0.889, -0.3682, -0.2723, -0.889, -0.594, 0.4958, 0.6335, -0.2808, 0.4847, 0.8284, -0.679, -0.2793, -0.679, -0.679, -0.2793, -0.679, -0.2808, 0.4847, 0.8284, 0.1156, 0.5111, 0.8517, -0.8902, -0.2677, -0.3687, -0.8902, -0.2677, -0.3687, 0.1156, 0.5111, 0.8517, 0.9564, 0.2875, 0.05137, -0.7495, 0.6461, -0.1444, -0.9722, -0.2338, -0.01042, 0.3472, 0.1697, 0.9223, -0.4409, -0.6224, 0.6467, -0.1553, -0.6412, -0.7515, -0.9016, -0.2286, 0.3674, 0.6951, 0.1832, 0.6951, 0.3472, 0.1697, 0.9223, -0.9722, -0.2338, -0.01042, -0.6965, -0.2373, 0.6772, 0.9236, 0.1859, 0.3352, 0.6951, 0.1832, 0.6951, -0.9016, -0.2286, 0.3674, -0.7389, -0.6727, 0.03814, 0.6349, -0.615, -0.4677, 0.9236, 0.1859, 0.3352, -0.6965, -0.2373, 0.6772])] * 3)])

# ---- objects
ob_pdiv_v06_001 = bpy.data.objects.new('PDIV_v06.001', me_cube_007)

# ---- transforms, parenting, visibility, modifiers, constraints
ob_pdiv_v06_001.location = (0.0, 0.0, 0.0)
ob_pdiv_v06_001.rotation_euler = (0.0, -0.0, 2.384e-07)
ob_pdiv_v06_001.display_type = 'SOLID'
ob_pdiv_v06_001.show_all_edges = True
_m = ob_pdiv_v06_001.modifiers.new('Pin Bevel', 'BEVEL')
_m.width = 0.01
_m.width_pct = 0.01
_m.mark_seam = True
_m.mark_sharp = True
_m.harden_normals = True
_m = ob_pdiv_v06_001.modifiers.new('PDIP', 'NODES')
_m.node_group = ng_pdip_001
_gi = [s.identifier for s in ng_pdip_001.interface.items_tree if s.item_type == 'SOCKET' and s.in_out == 'INPUT']
_m[_gi[2]] = 2.54  # Pin Spacing (mm)
_m[_gi[5]] = 7.2  # Width (mm)
_m[_gi[7]] = True  # Mark Pin 1
_m[_gi[9]] = 0.05  # Cutout Z Offset
_m[_gi[12]] = 0.4  # Clip Z Offset
_m[_gi[15]] = mat_sy_chrome_shiny  # Solder Material
_m[_gi[16]] = 0.1  # Solder Radius
_m[_gi[17]] = 0.0005  # Z of Top Solder
_m[_gi[18]] = -0.2  # Z of Bottom Solder
_m[_gi[19]] = mat_sy_copper_shiny  # PCB Pad Material
_m[_gi[23]] = mat_sy_alum_matte  # Pin Material
_m[_gi[24]] = mat_sy_dark_matte  # Body Material
_m[_gi[25]] = mat_sy_lite_matte  # MarkingMaterial
_m[_gi[26]] = '_'  # (A)String
_m[_gi[27]] = 1.24  # (A)Size
_m[_gi[28]] = 0.05  # (A)Translate X
_m[_gi[29]] = -0.31  # (A)Translate Y
_m[_gi[30]] = 1.571  # (A) Rotation Z
_m[_gi[31]] = ''  # (B)String
_m[_gi[32]] = 0.25  # (B)Size
_m[_gi[33]] = 0.25  # (B)Translate X
_m[_gi[34]] = 0.04  # (B)Translate Y
_m[_gi[36]] = ''  # (C)String
_m[_gi[37]] = 0.15  # (C)Size
_m[_gi[38]] = 0.25  # (C)Translate X
_m[_gi[39]] = -0.17  # (C)Translate Y
_m[_gi[41]] = True  # Add PCB Markings
_m[_gi[42]] = 'IC 3'  # Marking TXT
_m[_gi[43]] = 0.1  # Marking Thickness
_m[_gi[44]] = 0.001  # Marking Z offset
_m[_gi[45]] = -0.1  # padding
_m[_gi[46]] = mat_sy_lite_matte  # Marking Material

# ---- collection membership
scene.collection.objects.link(ob_pdiv_v06_001)

# ---- scene / render settings (as saved in the file)
scene.frame_start = 1; scene.frame_end = 250; scene.frame_set(1)
scene.render.engine = 'BLENDER_EEVEE_NEXT'
scene.render.image_settings.exr_codec = 'NONE'
scene.render.simplify_subdivision_render = 0
scene.render.simplify_child_particles_render = 0.0
scene.cycles.sampling_pattern = 'TABULATED_SOBOL'
scene.cycles.use_light_tree = False
scene.view_settings.view_transform = 'Filmic'
bpy.context.view_layer.update()

# ---- added for rendering (the .blend has no active camera and no usable light): camera, sun + grey world if the file has none
cam_auto = bpy.data.cameras.new('AutoCamera')
cam_auto.lens = 50.0
cam_auto.sensor_width = 36.0
cam_auto.clip_end = 1000.0
ob_auto_camera = bpy.data.objects.new('AutoCamera', cam_auto)
scene.collection.objects.link(ob_auto_camera)
ob_auto_camera.location = (1.84145, -1.90362, 1.32412)
ob_auto_camera.rotation_euler = (1.09748, -7.21219e-08, 0.694738)
scene.camera = ob_auto_camera
light_auto_sun = bpy.data.lights.new('AutoSun', 'SUN')
light_auto_sun.energy = 3.0
light_auto_sun.angle = 0.0523599
ob_auto_sun = bpy.data.objects.new('AutoSun', light_auto_sun)
scene.collection.objects.link(ob_auto_sun)
ob_auto_sun.rotation_euler = (0.872665, 0.174533, 0.523599)
if scene.world is None:
    world_auto = bpy.data.worlds.new('AutoWorld')
    world_auto.color = (0.3, 0.3, 0.3)
    scene.world = world_auto
bpy.context.view_layer.update()
